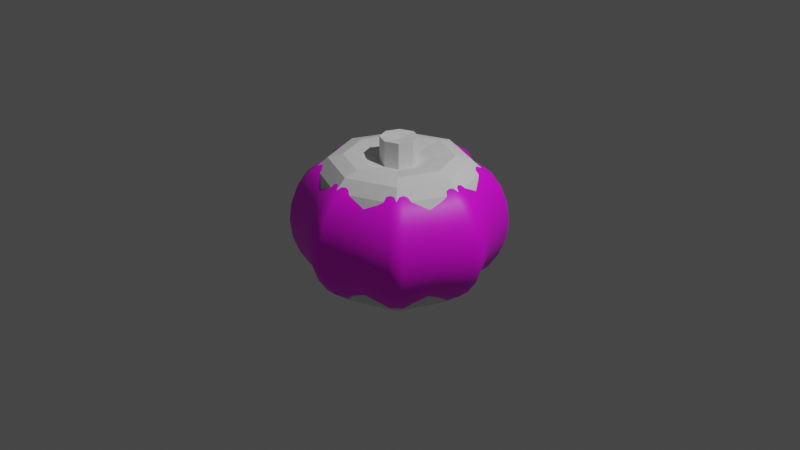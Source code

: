 # Source: Pumpkin.blend  (saved by Blender 3.5.10; exported with 4.5.12 LTS)
import bpy
from mathutils import Matrix  # noqa: F401  (used for matrix-valued properties, if any)

bpy.ops.wm.read_factory_settings(use_empty=True)
scene = bpy.context.scene
scene.name = 'Scene'

# ---- collections
col_collection = bpy.data.collections.new('Collection'); scene.collection.children.link(col_collection)

# ---- images (referenced by path relative to the original .blend; pixels are not part of the script)
import os
ASSET_DIR = os.environ.get("B2B_ASSET_DIR", "")  # directory of the original .blend (textures are referenced by path, not embedded)
HERE = os.path.dirname(os.path.abspath(__file__))  # packed textures are extracted next to this script under _unpacked/

def load_image(name, relpath, width, height, colorspace="sRGB"):
    """Load a texture the original file referenced (path relative to the .blend, or extracted next to this script)."""
    p = next((c for c in (os.path.join(HERE, relpath), os.path.join(ASSET_DIR, relpath)) if relpath and os.path.exists(c)), "")
    if p:
        img = bpy.data.images.load(p, check_existing=True)
        img.name = name
    else:  # same state as the original file: an image datablock whose file is absent (Cycles renders it pink)
        img = bpy.data.images.new(name, width, height)
        img.source = "FILE"
        img.filepath = "//" + (relpath or name)
    img.colorspace_settings.name = colorspace
    return img
img_tex = load_image('Tex', 'Tex.png', 1024, 1024, 'sRGB')

# ---- materials (node trees are filled in below, after node groups)
mat_material = bpy.data.materials.new('Material')
mat_material.alpha_threshold = 0.0
mat_material.use_transparent_shadow = False
mat_material.roughness = 0.5
mat_material.line_color = (0.0, 0.0, 0.0, 1.0)

# ---- material node trees
mat_material.use_nodes = True; mat_material.node_tree.nodes.clear()
_N = mat_material.node_tree.nodes; _L = mat_material.node_tree.links
n0 = _N.new('ShaderNodeOutputMaterial'); n0.name = 'Material Output'; n0.location = (300, 300)
n1 = _N.new('ShaderNodeBsdfPrincipled'); n1.name = 'Principled BSDF'; n1.location = (10, 300)
n1.distribution = 'GGX'
n1.subsurface_method = 'RANDOM_WALK_SKIN'
n1.inputs[3].default_value = 1.45
n1.inputs[27].default_value = (0.0, 0.0, 0.0, 1.0)
n1.inputs[28].default_value = 1.0
n2 = _N.new('ShaderNodeTexImage'); n2.name = '画像テクスチャ'; n2.location = (-280, 280)
n2.image = img_tex
_L.new(n1.outputs[0], n0.inputs[0])
_L.new(n2.outputs[0], n1.inputs[0])
n0.is_active_output = True

# ---- world
world_world = bpy.data.worlds.new('World'); scene.world = world_world
world_world.use_nodes = True; world_world.node_tree.nodes.clear()
_N = world_world.node_tree.nodes; _L = world_world.node_tree.links
n0 = _N.new('ShaderNodeOutputWorld'); n0.name = 'World Output'; n0.location = (300, 300)
n1 = _N.new('ShaderNodeBackground'); n1.name = 'Background'; n1.location = (10, 300)
n1.inputs[0].default_value = (0.05088, 0.05088, 0.05088, 1.0)
_L.new(n1.outputs[0], n0.inputs[0])
n0.is_active_output = True
world_world.color = (0.05088, 0.05088, 0.05088)
world_world.use_sun_shadow = False
world_world.sun_shadow_jitter_overblur = 0.0

# ---- cameras
cam_camera = bpy.data.cameras.new('Camera')
cam_camera.clip_end = 100.0
cam_camera.ortho_scale = 7.314

# ---- lights
light_light = bpy.data.lights.new('Light', 'POINT')
light_light.transmission_factor = 0.0
light_light.energy = 1000.0
light_light.shadow_soft_size = 0.1
light_light.shadow_maximum_resolution = 0.006
light_light.use_absolute_resolution = True

# ---- meshes
me_x = bpy.data.meshes.new('球')
me_x.from_pydata([(0.1379, 0.1379, 0.6268), (0.2706, 0.2706, 0.6785), (0.3928, 0.3928, 0.7047), (0.5, 0.5, 0.6676), (0.5879, 0.5879, 0.5535), (0.6533, 0.6533, 0.3827), (0.6935, 0.6935, 0.1951), (0.7071, 0.7071, 0.0), (0.6935, 0.6935, -0.1951), (0.6533, 0.6533, -0.3827), (0.5879, 0.5879, -0.5535), (0.5, 0.5, -0.6676), (0.3928, 0.3928, -0.7047), (0.2706, 0.2706, -0.6785), (0.1379, 0.1379, -0.6268), (0.1951, 0.0, 0.6268), (0.3827, 0.0, 0.6785), (0.5556, 0.0, 0.7047), (0.7071, 0.0, 0.6676), (0.8315, 0.0, 0.5535), (0.9239, 0.0, 0.3827), (0.9808, 0.0, 0.1951), (1.0, 0.0, 0.0), (0.9808, 0.0, -0.1951), (0.9239, 0.0, -0.3827), (0.8315, 0.0, -0.5535), (0.7071, 0.0, -0.6676), (0.5556, 0.0, -0.7047), (0.3827, 0.0, -0.6785), (0.1951, 0.0, -0.6268), (0.1379, -0.1379, 0.6268), (0.2706, -0.2706, 0.6785), (0.3928, -0.3928, 0.7047), (0.5, -0.5, 0.6676), (0.5879, -0.5879, 0.5535), (0.6533, -0.6533, 0.3827), (0.6935, -0.6935, 0.1951), (0.7071, -0.7071, 0.0), (0.6935, -0.6935, -0.1951), (0.6533, -0.6533, -0.3827), (0.5879, -0.5879, -0.5535), (0.5, -0.5, -0.6676), (0.3928, -0.3928, -0.7047), (0.2706, -0.2706, -0.6785), (0.1379, -0.1379, -0.6268), (0.0, -0.1951, 0.6268), (0.0, -0.3827, 0.6785), (0.0, -0.5556, 0.7047), (0.0, -0.7071, 0.6676), (0.0, -0.8315, 0.5535), (0.0, -0.9239, 0.3827), (0.0, -0.9808, 0.1951), (0.0, -1.0, 0.0), (0.0, -0.9808, -0.1951), (0.0, -0.9239, -0.3827), (0.0, -0.8315, -0.5535), (0.0, -0.7071, -0.6676), (0.0, -0.5556, -0.7047), (0.0, -0.3827, -0.6785), (0.0, -0.1951, -0.6268), (-0.1379, -0.1379, 0.6268), (-0.2706, -0.2706, 0.6785), (-0.3928, -0.3928, 0.7047), (-0.5, -0.5, 0.6676), (-0.5879, -0.5879, 0.5535), (-0.6533, -0.6533, 0.3827), (-0.6935, -0.6935, 0.1951), (-0.7071, -0.7071, 0.0), (-0.6935, -0.6935, -0.1951), (-0.6533, -0.6533, -0.3827), (-0.5879, -0.5879, -0.5535), (-0.5, -0.5, -0.6676), (-0.3928, -0.3928, -0.7047), (-0.2706, -0.2706, -0.6785), (-0.1379, -0.1379, -0.6268), (-0.1951, 0.0, 0.6268), (-0.3827, 0.0, 0.6785), (-0.5556, 0.0, 0.7047), (-0.7071, 0.0, 0.6676), (-0.8315, 0.0, 0.5535), (-0.9239, 0.0, 0.3827), (-0.9808, 0.0, 0.1951), (-1.0, 0.0, 0.0), (-0.9808, 0.0, -0.1951), (-0.9239, 0.0, -0.3827), (-0.8315, 0.0, -0.5535), (-0.7071, 0.0, -0.6676), (-0.5556, 0.0, -0.7047), (-0.3827, 0.0, -0.6785), (-0.1951, 0.0, -0.6268), (-0.1379, 0.1379, 0.6268), (-0.2706, 0.2706, 0.6785), (-0.3928, 0.3928, 0.7047), (-0.5, 0.5, 0.6676), (-0.5879, 0.5879, 0.5535), (-0.6533, 0.6533, 0.3827), (-0.6935, 0.6935, 0.1951), (-0.7071, 0.7071, 0.0), (-0.6935, 0.6935, -0.1951), (-0.6533, 0.6533, -0.3827), (-0.5879, 0.5879, -0.5535), (-0.5, 0.5, -0.6676), (-0.3928, 0.3928, -0.7047), (-0.2706, 0.2706, -0.6785), (-0.1379, 0.1379, -0.6268), (0.0, 0.0, -0.5989), (0.0, 0.1951, 0.6268), (0.0, 0.3827, 0.6785), (0.0, 0.5556, 0.7047), (0.0, 0.7071, 0.6676), (0.0, 0.8315, 0.5535), (0.0, 0.9239, 0.3827), (0.0, 0.9808, 0.1951), (0.0, 1.0, 0.0), (0.0, 0.9808, -0.1951), (0.0, 0.9239, -0.3827), (0.0, 0.8315, -0.5535), (0.0, 0.7071, -0.6676), (0.0, 0.5556, -0.7047), (0.0, 0.3827, -0.6785), (0.0, 0.1951, -0.6268), (0.1379, 0.1379, 0.8971), (0.1951, 0.0, 0.8971), (0.1379, -0.1379, 0.8971), (-1.274e-10, -0.1951, 0.8971), (-0.1379, -0.1379, 0.8971), (-0.1951, 0.0, 0.8971), (-0.1379, 0.1379, 0.8971), (-1.274e-10, 0.0, 0.8692), (-1.274e-10, 0.1951, 0.8971)], [], [(108, 107, 1, 2), (116, 115, 9, 10), (109, 108, 2, 3), (117, 116, 10, 11), (110, 109, 3, 4), (118, 117, 11, 12), (111, 110, 4, 5), (119, 118, 12, 13), (112, 111, 5, 6), (120, 119, 13, 14), (113, 112, 6, 7), (30, 15, 122, 123), (105, 120, 14), (114, 113, 7, 8), (107, 106, 0, 1), (115, 114, 8, 9), (8, 7, 22, 23), (1, 0, 15, 16), (9, 8, 23, 24), (2, 1, 16, 17), (10, 9, 24, 25), (3, 2, 17, 18), (11, 10, 25, 26), (4, 3, 18, 19), (12, 11, 26, 27), (5, 4, 19, 20), (13, 12, 27, 28), (6, 5, 20, 21), (14, 13, 28, 29), (7, 6, 21, 22), (45, 30, 123, 124), (105, 14, 29), (27, 26, 41, 42), (20, 19, 34, 35), (28, 27, 42, 43), (21, 20, 35, 36), (29, 28, 43, 44), (22, 21, 36, 37), (75, 60, 125, 126), (105, 29, 44), (23, 22, 37, 38), (16, 15, 30, 31), (24, 23, 38, 39), (17, 16, 31, 32), (25, 24, 39, 40), (18, 17, 32, 33), (26, 25, 40, 41), (19, 18, 33, 34), (39, 38, 53, 54), (32, 31, 46, 47), (40, 39, 54, 55), (33, 32, 47, 48), (41, 40, 55, 56), (34, 33, 48, 49), (42, 41, 56, 57), (35, 34, 49, 50), (43, 42, 57, 58), (36, 35, 50, 51), (44, 43, 58, 59), (37, 36, 51, 52), (90, 75, 126, 127), (105, 44, 59), (38, 37, 52, 53), (31, 30, 45, 46), (58, 57, 72, 73), (51, 50, 65, 66), (59, 58, 73, 74), (52, 51, 66, 67), (106, 90, 127, 129), (105, 59, 74), (53, 52, 67, 68), (46, 45, 60, 61), (54, 53, 68, 69), (47, 46, 61, 62), (55, 54, 69, 70), (48, 47, 62, 63), (56, 55, 70, 71), (49, 48, 63, 64), (57, 56, 71, 72), (50, 49, 64, 65), (62, 61, 76, 77), (70, 69, 84, 85), (63, 62, 77, 78), (71, 70, 85, 86), (64, 63, 78, 79), (72, 71, 86, 87), (65, 64, 79, 80), (73, 72, 87, 88), (66, 65, 80, 81), (74, 73, 88, 89), (67, 66, 81, 82), (15, 0, 121, 122), (105, 74, 89), (68, 67, 82, 83), (61, 60, 75, 76), (69, 68, 83, 84), (81, 80, 95, 96), (89, 88, 103, 104), (82, 81, 96, 97), (60, 45, 124, 125), (105, 89, 104), (83, 82, 97, 98), (76, 75, 90, 91), (84, 83, 98, 99), (77, 76, 91, 92), (85, 84, 99, 100), (78, 77, 92, 93), (86, 85, 100, 101), (79, 78, 93, 94), (87, 86, 101, 102), (80, 79, 94, 95), (88, 87, 102, 103), (100, 99, 115, 116), (93, 92, 108, 109), (101, 100, 116, 117), (94, 93, 109, 110), (102, 101, 117, 118), (95, 94, 110, 111), (103, 102, 118, 119), (96, 95, 111, 112), (104, 103, 119, 120), (97, 96, 112, 113), (0, 106, 129, 121), (105, 104, 120), (98, 97, 113, 114), (91, 90, 106, 107), (99, 98, 114, 115), (92, 91, 107, 108), (129, 128, 121), (121, 128, 122), (122, 128, 123), (123, 128, 124), (124, 128, 125), (125, 128, 126), (126, 128, 127), (127, 128, 129)])
_uv = me_x.uv_layers.new(name='UVマップ')
_uv.uv.foreach_set('vector', [0.75, 0.8125, 0.75, 0.875, 0.625, 0.875, 0.625, 0.8125, 0.75, 0.3125, 0.75, 0.375, 0.625, 0.375, 0.625, 0.3125, 0.75, 0.75, 0.75, 0.8125, 0.625, 0.8125, 0.625, 0.75, 0.75, 0.25, 0.75, 0.3125, 0.625, 0.3125, 0.625, 0.25, 0.75, 0.6875, 0.75, 0.75, 0.625, 0.75, 0.625, 0.6875, 0.75, 0.1875, 0.75, 0.25, 0.625, 0.25, 0.625, 0.1875, 0.75, 0.625, 0.75, 0.6875, 0.625, 0.6875, 0.625, 0.625, 0.75, 0.125, 0.75, 0.1875, 0.625, 0.1875, 0.625, 0.125, 0.75, 0.5625, 0.75, 0.625, 0.625, 0.625, 0.625, 0.5625, 0.75, 0.0625, 0.75, 0.125, 0.625, 0.125, 0.625, 0.0625, 0.75, 0.5, 0.75, 0.5625, 0.625, 0.5625, 0.625, 0.5, 0.375, 0.9375, 0.5, 0.9375, 0.5, 0.9375, 0.375, 0.9375, 0.6875, 0.0, 0.75, 0.0625, 0.625, 0.0625, 0.75, 0.4375, 0.75, 0.5, 0.625, 0.5, 0.625, 0.4375, 0.75, 0.875, 0.75, 0.9375, 0.625, 0.9375, 0.625, 0.875, 0.75, 0.375, 0.75, 0.4375, 0.625, 0.4375, 0.625, 0.375, 0.625, 0.4375, 0.625, 0.5, 0.5, 0.5, 0.5, 0.4375, 0.625, 0.875, 0.625, 0.9375, 0.5, 0.9375, 0.5, 0.875, 0.625, 0.375, 0.625, 0.4375, 0.5, 0.4375, 0.5, 0.375, 0.625, 0.8125, 0.625, 0.875, 0.5, 0.875, 0.5, 0.8125, 0.625, 0.3125, 0.625, 0.375, 0.5, 0.375, 0.5, 0.3125, 0.625, 0.75, 0.625, 0.8125, 0.5, 0.8125, 0.5, 0.75, 0.625, 0.25, 0.625, 0.3125, 0.5, 0.3125, 0.5, 0.25, 0.625, 0.6875, 0.625, 0.75, 0.5, 0.75, 0.5, 0.6875, 0.625, 0.1875, 0.625, 0.25, 0.5, 0.25, 0.5, 0.1875, 0.625, 0.625, 0.625, 0.6875, 0.5, 0.6875, 0.5, 0.625, 0.625, 0.125, 0.625, 0.1875, 0.5, 0.1875, 0.5, 0.125, 0.625, 0.5625, 0.625, 0.625, 0.5, 0.625, 0.5, 0.5625, 0.625, 0.0625, 0.625, 0.125, 0.5, 0.125, 0.5, 0.0625, 0.625, 0.5, 0.625, 0.5625, 0.5, 0.5625, 0.5, 0.5, 0.25, 0.9375, 0.375, 0.9375, 0.375, 0.9375, 0.25, 0.9375, 0.5625, 0.0, 0.625, 0.0625, 0.5, 0.0625, 0.5, 0.1875, 0.5, 0.25, 0.375, 0.25, 0.375, 0.1875, 0.5, 0.625, 0.5, 0.6875, 0.375, 0.6875, 0.375, 0.625, 0.5, 0.125, 0.5, 0.1875, 0.375, 0.1875, 0.375, 0.125, 0.5, 0.5625, 0.5, 0.625, 0.375, 0.625, 0.375, 0.5625, 0.5, 0.0625, 0.5, 0.125, 0.375, 0.125, 0.375, 0.0625, 0.5, 0.5, 0.5, 0.5625, 0.375, 0.5625, 0.375, 0.5, 0.0, 0.9375, 0.125, 0.9375, 0.125, 0.9375, 0.0, 0.9375, 0.4375, 0.0, 0.5, 0.0625, 0.375, 0.0625, 0.5, 0.4375, 0.5, 0.5, 0.375, 0.5, 0.375, 0.4375, 0.5, 0.875, 0.5, 0.9375, 0.375, 0.9375, 0.375, 0.875, 0.5, 0.375, 0.5, 0.4375, 0.375, 0.4375, 0.375, 0.375, 0.5, 0.8125, 0.5, 0.875, 0.375, 0.875, 0.375, 0.8125, 0.5, 0.3125, 0.5, 0.375, 0.375, 0.375, 0.375, 0.3125, 0.5, 0.75, 0.5, 0.8125, 0.375, 0.8125, 0.375, 0.75, 0.5, 0.25, 0.5, 0.3125, 0.375, 0.3125, 0.375, 0.25, 0.5, 0.6875, 0.5, 0.75, 0.375, 0.75, 0.375, 0.6875, 0.375, 0.375, 0.375, 0.4375, 0.25, 0.4375, 0.25, 0.375, 0.375, 0.8125, 0.375, 0.875, 0.25, 0.875, 0.25, 0.8125, 0.375, 0.3125, 0.375, 0.375, 0.25, 0.375, 0.25, 0.3125, 0.375, 0.75, 0.375, 0.8125, 0.25, 0.8125, 0.25, 0.75, 0.375, 0.25, 0.375, 0.3125, 0.25, 0.3125, 0.25, 0.25, 0.375, 0.6875, 0.375, 0.75, 0.25, 0.75, 0.25, 0.6875, 0.375, 0.1875, 0.375, 0.25, 0.25, 0.25, 0.25, 0.1875, 0.375, 0.625, 0.375, 0.6875, 0.25, 0.6875, 0.25, 0.625, 0.375, 0.125, 0.375, 0.1875, 0.25, 0.1875, 0.25, 0.125, 0.375, 0.5625, 0.375, 0.625, 0.25, 0.625, 0.25, 0.5625, 0.375, 0.0625, 0.375, 0.125, 0.25, 0.125, 0.25, 0.0625, 0.375, 0.5, 0.375, 0.5625, 0.25, 0.5625, 0.25, 0.5, 0.875, 0.9375, 1.0, 0.9375, 1.0, 0.9375, 0.875, 0.9375, 0.3125, 0.0, 0.375, 0.0625, 0.25, 0.0625, 0.375, 0.4375, 0.375, 0.5, 0.25, 0.5, 0.25, 0.4375, 0.375, 0.875, 0.375, 0.9375, 0.25, 0.9375, 0.25, 0.875, 0.25, 0.125, 0.25, 0.1875, 0.125, 0.1875, 0.125, 0.125, 0.25, 0.5625, 0.25, 0.625, 0.125, 0.625, 0.125, 0.5625, 0.25, 0.0625, 0.25, 0.125, 0.125, 0.125, 0.125, 0.0625, 0.25, 0.5, 0.25, 0.5625, 0.125, 0.5625, 0.125, 0.5, 0.75, 0.9375, 0.875, 0.9375, 0.875, 0.9375, 0.75, 0.9375, 0.1875, 0.0, 0.25, 0.0625, 0.125, 0.0625, 0.25, 0.4375, 0.25, 0.5, 0.125, 0.5, 0.125, 0.4375, 0.25, 0.875, 0.25, 0.9375, 0.125, 0.9375, 0.125, 0.875, 0.25, 0.375, 0.25, 0.4375, 0.125, 0.4375, 0.125, 0.375, 0.25, 0.8125, 0.25, 0.875, 0.125, 0.875, 0.125, 0.8125, 0.25, 0.3125, 0.25, 0.375, 0.125, 0.375, 0.125, 0.3125, 0.25, 0.75, 0.25, 0.8125, 0.125, 0.8125, 0.125, 0.75, 0.25, 0.25, 0.25, 0.3125, 0.125, 0.3125, 0.125, 0.25, 0.25, 0.6875, 0.25, 0.75, 0.125, 0.75, 0.125, 0.6875, 0.25, 0.1875, 0.25, 0.25, 0.125, 0.25, 0.125, 0.1875, 0.25, 0.625, 0.25, 0.6875, 0.125, 0.6875, 0.125, 0.625, 0.125, 0.8125, 0.125, 0.875, 0.0, 0.875, 0.0, 0.8125, 0.125, 0.3125, 0.125, 0.375, 0.0, 0.375, 0.0, 0.3125, 0.125, 0.75, 0.125, 0.8125, 0.0, 0.8125, 0.0, 0.75, 0.125, 0.25, 0.125, 0.3125, 0.0, 0.3125, 0.0, 0.25, 0.125, 0.6875, 0.125, 0.75, 0.0, 0.75, 0.0, 0.6875, 0.125, 0.1875, 0.125, 0.25, 0.0, 0.25, 0.0, 0.1875, 0.125, 0.625, 0.125, 0.6875, 0.0, 0.6875, 0.0, 0.625, 0.125, 0.125, 0.125, 0.1875, 0.0, 0.1875, 0.0, 0.125, 0.125, 0.5625, 0.125, 0.625, 0.0, 0.625, 0.0, 0.5625, 0.125, 0.0625, 0.125, 0.125, 0.0, 0.125, 0.0, 0.0625, 0.125, 0.5, 0.125, 0.5625, 0.0, 0.5625, 0.0, 0.5, 0.5, 0.9375, 0.625, 0.9375, 0.625, 0.9375, 0.5, 0.9375, 0.0625, 0.0, 0.125, 0.0625, 0.0, 0.0625, 0.125, 0.4375, 0.125, 0.5, 0.0, 0.5, 0.0, 0.4375, 0.125, 0.875, 0.125, 0.9375, 0.0, 0.9375, 0.0, 0.875, 0.125, 0.375, 0.125, 0.4375, 0.0, 0.4375, 0.0, 0.375, 1.0, 0.5625, 1.0, 0.625, 0.875, 0.625, 0.875, 0.5625, 1.0, 0.0625, 1.0, 0.125, 0.875, 0.125, 0.875, 0.0625, 1.0, 0.5, 1.0, 0.5625, 0.875, 0.5625, 0.875, 0.5, 0.125, 0.9375, 0.25, 0.9375, 0.25, 0.9375, 0.125, 0.9375, 0.9375, 0.0, 1.0, 0.0625, 0.875, 0.0625, 1.0, 0.4375, 1.0, 0.5, 0.875, 0.5, 0.875, 0.4375, 1.0, 0.875, 1.0, 0.9375, 0.875, 0.9375, 0.875, 0.875, 1.0, 0.375, 1.0, 0.4375, 0.875, 0.4375, 0.875, 0.375, 1.0, 0.8125, 1.0, 0.875, 0.875, 0.875, 0.875, 0.8125, 1.0, 0.3125, 1.0, 0.375, 0.875, 0.375, 0.875, 0.3125, 1.0, 0.75, 1.0, 0.8125, 0.875, 0.8125, 0.875, 0.75, 1.0, 0.25, 1.0, 0.3125, 0.875, 0.3125, 0.875, 0.25, 1.0, 0.6875, 1.0, 0.75, 0.875, 0.75, 0.875, 0.6875, 1.0, 0.1875, 1.0, 0.25, 0.875, 0.25, 0.875, 0.1875, 1.0, 0.625, 1.0, 0.6875, 0.875, 0.6875, 0.875, 0.625, 1.0, 0.125, 1.0, 0.1875, 0.875, 0.1875, 0.875, 0.125, 0.875, 0.3125, 0.875, 0.375, 0.75, 0.375, 0.75, 0.3125, 0.875, 0.75, 0.875, 0.8125, 0.75, 0.8125, 0.75, 0.75, 0.875, 0.25, 0.875, 0.3125, 0.75, 0.3125, 0.75, 0.25, 0.875, 0.6875, 0.875, 0.75, 0.75, 0.75, 0.75, 0.6875, 0.875, 0.1875, 0.875, 0.25, 0.75, 0.25, 0.75, 0.1875, 0.875, 0.625, 0.875, 0.6875, 0.75, 0.6875, 0.75, 0.625, 0.875, 0.125, 0.875, 0.1875, 0.75, 0.1875, 0.75, 0.125, 0.875, 0.5625, 0.875, 0.625, 0.75, 0.625, 0.75, 0.5625, 0.875, 0.0625, 0.875, 0.125, 0.75, 0.125, 0.75, 0.0625, 0.875, 0.5, 0.875, 0.5625, 0.75, 0.5625, 0.75, 0.5, 0.625, 0.9375, 0.75, 0.9375, 0.75, 0.9375, 0.625, 0.9375, 0.8125, 0.0, 0.875, 0.0625, 0.75, 0.0625, 0.875, 0.4375, 0.875, 0.5, 0.75, 0.5, 0.75, 0.4375, 0.875, 0.875, 0.875, 0.9375, 0.75, 0.9375, 0.75, 0.875, 0.875, 0.375, 0.875, 0.4375, 0.75, 0.4375, 0.75, 0.375, 0.875, 0.8125, 0.875, 0.875, 0.75, 0.875, 0.75, 0.8125, 0.75, 0.9375, 0.6875, 1.0, 0.625, 0.9375, 0.625, 0.9375, 0.5625, 1.0, 0.5, 0.9375, 0.5, 0.9375, 0.4375, 1.0, 0.375, 0.9375, 0.375, 0.9375, 0.3125, 1.0, 0.25, 0.9375, 0.25, 0.9375, 0.1875, 1.0, 0.125, 0.9375, 0.125, 0.9375, 0.0625, 1.0, 0.0, 0.9375, 1.0, 0.9375, 0.9375, 1.0, 0.875, 0.9375, 0.875, 0.9375, 0.8125, 1.0, 0.75, 0.9375])
me_x.update()
me_001 = bpy.data.meshes.new('球.001')
me_001.from_pydata([(2.478e-08, 0.09355, 0.5816), (0.0, 0.1951, -0.5351), (0.0358, 0.08643, 0.5816), (0.1464, 0.3536, 0.5653), (0.2126, 0.5133, 0.5764), (0.2706, 0.6533, 0.5412), (0.3182, 0.7682, 0.4493), (0.3536, 0.8536, 0.313), (0.3753, 0.9061, 0.1596), (0.3827, 0.9239, 8.954e-11), (0.3753, 0.9061, -0.1596), (0.3536, 0.8536, -0.313), (0.3182, 0.7682, -0.4493), (0.2706, 0.6533, -0.5412), (0.2126, 0.5133, -0.5764), (0.1464, 0.3536, -0.5653), (0.07466, 0.1802, -0.5351), (0.06615, 0.06615, 0.5816), (0.1379, 0.1379, -0.5351), (0.08643, 0.0358, 0.5816), (0.3536, 0.1464, 0.5653), (0.5133, 0.2126, 0.5764), (0.6533, 0.2706, 0.5412), (0.7682, 0.3182, 0.4493), (0.8536, 0.3536, 0.313), (0.9061, 0.3753, 0.1596), (0.9239, 0.3827, 8.954e-11), (0.9061, 0.3753, -0.1596), (0.8536, 0.3536, -0.313), (0.7682, 0.3182, -0.4493), (0.6533, 0.2706, -0.5412), (0.5133, 0.2126, -0.5764), (0.3536, 0.1464, -0.5653), (0.1802, 0.07466, -0.5351), (0.09355, -1.963e-08, 0.5816), (0.1951, -5.215e-08, -0.5351), (0.08643, -0.0358, 0.5816), (0.3536, -0.1464, 0.5653), (0.5133, -0.2126, 0.5764), (0.6533, -0.2706, 0.5412), (0.7682, -0.3182, 0.4493), (0.8536, -0.3536, 0.313), (0.9061, -0.3753, 0.1596), (0.9239, -0.3827, 8.954e-11), (0.9061, -0.3753, -0.1596), (0.8536, -0.3536, -0.313), (0.7682, -0.3182, -0.4493), (0.6533, -0.2706, -0.5412), (0.5133, -0.2126, -0.5764), (0.3536, -0.1464, -0.5653), (0.1802, -0.07466, -0.5351), (0.06615, -0.06615, 0.5816), (0.1379, -0.1379, -0.5351), (0.0358, -0.08643, 0.5816), (0.1464, -0.3536, 0.5653), (0.2126, -0.5133, 0.5764), (0.2706, -0.6533, 0.5412), (0.3182, -0.7682, 0.4493), (0.3536, -0.8536, 0.313), (0.3753, -0.9061, 0.1596), (0.3827, -0.9239, 8.954e-11), (0.3753, -0.9061, -0.1596), (0.3536, -0.8536, -0.313), (0.3182, -0.7682, -0.4493), (0.2706, -0.6533, -0.5412), (0.2126, -0.5133, -0.5764), (0.1464, -0.3536, -0.5653), (0.07466, -0.1802, -0.5351), (-2.447e-08, -0.09355, 0.5816), (-6.706e-08, -0.1951, -0.5351), (-0.0358, -0.08643, 0.5816), (-0.1464, -0.3536, 0.5653), (-0.2126, -0.5133, 0.5764), (-0.2706, -0.6533, 0.5412), (-0.3182, -0.7682, 0.4493), (-0.3536, -0.8536, 0.313), (-0.3753, -0.9061, 0.1596), (-0.3827, -0.9239, 8.954e-11), (-0.3753, -0.9061, -0.1596), (-0.3536, -0.8536, -0.313), (-0.3182, -0.7682, -0.4493), (-0.2706, -0.6533, -0.5412), (-0.2126, -0.5133, -0.5764), (-0.1464, -0.3536, -0.5653), (-0.07466, -0.1802, -0.5351), (0.0, 0.0, -0.5183), (-0.06615, -0.06615, 0.5816), (-0.1379, -0.1379, -0.5351), (-0.08643, -0.0358, 0.5816), (-0.3536, -0.1464, 0.5653), (-0.5133, -0.2126, 0.5764), (-0.6533, -0.2706, 0.5412), (-0.7682, -0.3182, 0.4493), (-0.8536, -0.3536, 0.313), (-0.9061, -0.3753, 0.1596), (-0.9239, -0.3827, 8.954e-11), (-0.9061, -0.3753, -0.1596), (-0.8536, -0.3536, -0.313), (-0.7682, -0.3182, -0.4493), (-0.6533, -0.2706, -0.5412), (-0.5133, -0.2126, -0.5764), (-0.3536, -0.1464, -0.5653), (-0.1802, -0.07466, -0.5351), (-0.1951, 8.196e-08, 0.5351), (-0.1951, 8.196e-08, -0.5351), (-0.08643, 0.0358, 0.5816), (-0.3536, 0.1464, 0.5653), (-0.5133, 0.2126, 0.5764), (-0.6533, 0.2706, 0.5412), (-0.7682, 0.3182, 0.4493), (-0.8536, 0.3536, 0.313), (-0.9061, 0.3753, 0.1596), (-0.9239, 0.3827, 8.954e-11), (-0.9061, 0.3753, -0.1596), (-0.8536, 0.3536, -0.313), (-0.7682, 0.3182, -0.4493), (-0.6533, 0.2706, -0.5412), (-0.5133, 0.2126, -0.5764), (-0.3536, 0.1464, -0.5653), (-0.1802, 0.07466, -0.5351), (-0.06615, 0.06615, 0.5816), (-0.1379, 0.1379, -0.5351), (-0.0358, 0.08643, 0.5816), (-0.1464, 0.3536, 0.5653), (-0.2126, 0.5133, 0.5764), (-0.2706, 0.6533, 0.5412), (-0.3182, 0.7682, 0.4493), (-0.3536, 0.8536, 0.313), (-0.3753, 0.9061, 0.1596), (-0.3827, 0.9239, 8.954e-11), (-0.3753, 0.9061, -0.1596), (-0.3536, 0.8536, -0.313), (-0.3182, 0.7682, -0.4493), (-0.2706, 0.6533, -0.5412), (-0.2126, 0.5133, -0.5764), (-0.1464, 0.3536, -0.5653), (-0.07466, 0.1802, -0.5351), (0.07466, 0.1802, 0.5351), (0.0, 0.1951, 0.5351), (0.1379, 0.1379, 0.5351), (0.1802, 0.07466, 0.5351), (0.1951, -5.215e-08, 0.5351), (0.1802, -0.07466, 0.5351), (0.1379, -0.1379, 0.5351), (0.07466, -0.1802, 0.5351), (-6.706e-08, -0.1951, 0.5351), (-0.07466, -0.1802, 0.5351), (-0.1379, -0.1379, 0.5351), (-0.1802, -0.07466, 0.5351), (-0.09355, 4.634e-08, 0.5816), (-0.1802, 0.07466, 0.5351), (-0.1379, 0.1379, 0.5351), (-0.07466, 0.1802, 0.5351), (-6.627e-08, 4.415e-08, 0.815), (-0.1356, 1.113e-07, 0.8262), (-3.034e-08, 0.1356, 0.8262), (0.05191, 0.1253, 0.8262), (0.09592, 0.09592, 0.8262), (0.1253, 0.05191, 0.8262), (0.1356, 1.568e-08, 0.8262), (0.1253, -0.05191, 0.8262), (0.09592, -0.09592, 0.8262), (0.05191, -0.1253, 0.8262), (-1.018e-07, -0.1356, 0.8262), (-0.05191, -0.1253, 0.8262), (-0.09592, -0.09592, 0.8262), (-0.1253, -0.05191, 0.8262), (-0.1253, 0.05191, 0.8262), (-0.09592, 0.09592, 0.8262), (-0.05191, 0.1253, 0.8262), (0.05847, 0.4036, 0.6134), (-0.05847, 0.4036, 0.6134), (-3.521e-09, 0.3712, 0.6154), (0.06348, 0.7712, 0.5999), (-0.06348, 0.7712, 0.5999), (-0.06528, 1.018, 0.3492), (0.06528, 1.018, 0.3492), (0.06559, 1.082, 0.1783), (-0.06559, 1.082, 0.1783), (0.06559, 1.082, -0.1783), (-0.06559, 1.082, -0.1783), (0.06463, 0.9125, -0.5), (-0.06463, 0.9125, -0.5), (-0.06175, 0.5991, -0.6343), (0.06175, 0.5991, -0.6343), (-0.05847, 0.4036, -0.6134), (0.05847, 0.4036, -0.6134), (-3.521e-09, 0.3712, -0.6154), (0.3268, 0.2441, 0.6134), (0.2441, 0.3268, 0.6134), (0.2625, 0.2625, 0.6154), (0.4673, 0.38, 0.6343), (0.38, 0.4673, 0.6343), (0.5902, 0.5004, 0.5999), (0.5004, 0.5902, 0.5999), (0.6909, 0.5995, 0.5), (0.5995, 0.6909, 0.5), (0.7657, 0.6734, 0.3492), (0.6734, 0.7657, 0.3492), (0.8118, 0.719, 0.1783), (0.719, 0.8118, 0.1783), (0.8273, 0.7344, -1.48e-10), (0.7344, 0.8273, -1.48e-10), (0.8118, 0.719, -0.1783), (0.719, 0.8118, -0.1783), (0.7657, 0.6734, -0.3492), (0.6734, 0.7657, -0.3492), (0.6909, 0.5995, -0.5), (0.5995, 0.6909, -0.5), (0.5902, 0.5004, -0.5999), (0.5004, 0.5902, -0.5999), (0.4673, 0.38, -0.6343), (0.38, 0.4673, -0.6343), (0.2441, 0.3268, -0.6134), (0.3268, 0.2441, -0.6134), (0.2625, 0.2625, -0.6154), (0.4036, -0.05847, 0.6134), (0.4036, 0.05847, 0.6134), (0.3712, -5.324e-08, 0.6154), (0.5991, -0.06175, 0.6343), (0.5991, 0.06175, 0.6343), (0.7712, -0.06348, 0.5999), (0.7712, 0.06348, 0.5999), (0.9125, -0.06463, 0.5), (0.9125, 0.06463, 0.5), (1.018, -0.06528, 0.3492), (1.018, 0.06528, 0.3492), (1.082, -0.06559, 0.1783), (1.082, 0.06559, 0.1783), (1.104, -0.06568, -1.48e-10), (1.104, 0.06568, -1.48e-10), (1.082, -0.06559, -0.1783), (1.082, 0.06559, -0.1783), (1.018, -0.06528, -0.3492), (1.018, 0.06528, -0.3492), (0.9125, -0.06463, -0.5), (0.9125, 0.06463, -0.5), (0.7712, -0.06348, -0.5999), (0.7712, 0.06348, -0.5999), (0.5991, -0.06175, -0.6343), (0.5991, 0.06175, -0.6343), (0.4036, 0.05847, -0.6134), (0.4036, -0.05847, -0.6134), (0.3712, -5.324e-08, -0.6154), (0.2441, -0.3268, 0.6134), (0.3268, -0.2441, 0.6134), (0.2625, -0.2625, 0.6154), (0.38, -0.4673, 0.6343), (0.4673, -0.38, 0.6343), (0.5004, -0.5902, 0.5999), (0.5902, -0.5004, 0.5999), (0.5995, -0.6909, 0.5), (0.6909, -0.5995, 0.5), (0.6734, -0.7657, 0.3492), (0.7657, -0.6734, 0.3492), (0.719, -0.8118, 0.1783), (0.8118, -0.719, 0.1783), (0.7344, -0.8273, -1.48e-10), (0.8273, -0.7344, -1.48e-10), (0.719, -0.8118, -0.1783), (0.8118, -0.719, -0.1783), (0.6734, -0.7657, -0.3492), (0.7657, -0.6734, -0.3492), (0.5995, -0.6909, -0.5), (0.6909, -0.5995, -0.5), (0.5004, -0.5902, -0.5999), (0.5902, -0.5004, -0.5999), (0.38, -0.4673, -0.6343), (0.4673, -0.38, -0.6343), (0.3268, -0.2441, -0.6134), (0.2441, -0.3268, -0.6134), (0.2625, -0.2625, -0.6154), (-0.05847, -0.4036, 0.6134), (0.05847, -0.4036, 0.6134), (-1.209e-07, -0.3712, 0.6154), (-0.06175, -0.5991, 0.6343), (0.06175, -0.5991, 0.6343), (-0.06348, -0.7712, 0.5999), (0.06348, -0.7712, 0.5999), (-0.06463, -0.9125, 0.5), (0.06463, -0.9125, 0.5), (-0.06528, -1.018, 0.3492), (0.06528, -1.018, 0.3492), (-0.06559, -1.082, 0.1783), (0.06559, -1.082, 0.1783), (-0.06568, -1.104, -1.48e-10), (0.06568, -1.104, -1.48e-10), (-0.06559, -1.082, -0.1783), (0.06559, -1.082, -0.1783), (-0.06528, -1.018, -0.3492), (0.06528, -1.018, -0.3492), (-0.06463, -0.9125, -0.5), (0.06463, -0.9125, -0.5), (-0.06348, -0.7712, -0.5999), (0.06348, -0.7712, -0.5999), (-0.06175, -0.5991, -0.6343), (0.06175, -0.5991, -0.6343), (0.05847, -0.4036, -0.6134), (-0.05847, -0.4036, -0.6134), (-1.209e-07, -0.3712, -0.6154), (-0.3268, -0.2441, 0.6134), (-0.2441, -0.3268, 0.6134), (-0.2625, -0.2625, 0.6154), (-0.4673, -0.38, 0.6343), (-0.38, -0.4673, 0.6343), (-0.5902, -0.5004, 0.5999), (-0.5004, -0.5902, 0.5999), (-0.6909, -0.5995, 0.5), (-0.5995, -0.6909, 0.5), (-0.7657, -0.6734, 0.3492), (-0.6734, -0.7657, 0.3492), (-0.8118, -0.719, 0.1783), (-0.719, -0.8118, 0.1783), (-0.8273, -0.7344, -1.48e-10), (-0.7344, -0.8273, -1.48e-10), (-0.8118, -0.719, -0.1783), (-0.719, -0.8118, -0.1783), (-0.7657, -0.6734, -0.3492), (-0.6734, -0.7657, -0.3492), (-0.6909, -0.5995, -0.5), (-0.5995, -0.6909, -0.5), (-0.5902, -0.5004, -0.5999), (-0.5004, -0.5902, -0.5999), (-0.4673, -0.38, -0.6343), (-0.38, -0.4673, -0.6343), (-0.2441, -0.3268, -0.6134), (-0.3268, -0.2441, -0.6134), (-0.2625, -0.2625, -0.6154), (-0.4036, 0.05847, 0.6134), (-0.4036, -0.05847, 0.6134), (-0.3712, 1.69e-07, 0.6154), (-0.5991, 0.06175, 0.6343), (-0.5991, -0.06175, 0.6343), (-0.7712, 0.06348, 0.5999), (-0.7712, -0.06347, 0.5999), (-0.9125, 0.06463, 0.5), (-0.9125, -0.06463, 0.5), (-1.018, 0.06528, 0.3492), (-1.018, -0.06528, 0.3492), (-1.082, 0.06559, 0.1783), (-1.082, -0.06559, 0.1783), (-1.104, 0.06568, -1.48e-10), (-1.104, -0.06568, -1.48e-10), (-1.082, 0.06559, -0.1783), (-1.082, -0.06559, -0.1783), (-1.018, 0.06528, -0.3492), (-1.018, -0.06528, -0.3492), (-0.9125, 0.06463, -0.5), (-0.9125, -0.06463, -0.5), (-0.7712, 0.06348, -0.5999), (-0.7712, -0.06347, -0.5999), (-0.5991, 0.06175, -0.6343), (-0.5991, -0.06175, -0.6343), (-0.4036, -0.05847, -0.6134), (-0.4036, 0.05847, -0.6134), (-0.3712, 1.69e-07, -0.6154), (-0.2441, 0.3268, 0.6134), (-0.3268, 0.2441, 0.6134), (-0.2625, 0.2625, 0.6154), (-0.38, 0.4673, 0.6343), (-0.4673, 0.38, 0.6343), (-0.5004, 0.5902, 0.5999), (-0.5902, 0.5004, 0.5999), (-0.5995, 0.6909, 0.5), (-0.6909, 0.5995, 0.5), (-0.6734, 0.7657, 0.3492), (-0.7657, 0.6734, 0.3492), (-0.719, 0.8118, 0.1783), (-0.8118, 0.719, 0.1783), (-0.7344, 0.8273, -1.48e-10), (-0.8273, 0.7344, -1.48e-10), (-0.719, 0.8118, -0.1783), (-0.8118, 0.719, -0.1783), (-0.6734, 0.7657, -0.3492), (-0.7657, 0.6734, -0.3492), (-0.5995, 0.6909, -0.5), (-0.6909, 0.5995, -0.5), (-0.5004, 0.5902, -0.5999), (-0.5902, 0.5004, -0.5999), (-0.38, 0.4673, -0.6343), (-0.4673, 0.38, -0.6343), (-0.3268, 0.2441, -0.6134), (-0.2441, 0.3268, -0.6134), (-0.2625, 0.2625, -0.6154), (0.06175, 0.5991, 0.6343), (-0.06175, 0.5991, 0.6343), (0.06463, 0.9125, 0.5), (-0.06463, 0.9125, 0.5), (0.06568, 1.104, -1.48e-10), (-0.06568, 1.104, -1.48e-10), (0.06528, 1.018, -0.3492), (-0.06528, 1.018, -0.3492), (0.06348, 0.7712, -0.5999), (-0.06347, 0.7712, -0.5999)], [], [(392, 181, 12, 13), (124, 123, 171, 385), (133, 132, 182, 393), (126, 125, 174, 387), (181, 390, 11, 12), (173, 384, 4, 5), (134, 133, 393, 183), (127, 126, 387, 175), (184, 392, 13, 14), (176, 386, 6, 7), (188, 190, 139, 140, 20), (129, 128, 178, 389), (86, 70, 164, 165), (85, 1, 16), (131, 130, 180, 391), (384, 170, 3, 4), (17, 2, 156, 157), (85, 16, 18), (205, 203, 27, 28), (191, 188, 20, 21), (207, 205, 28, 29), (3, 137, 139, 190, 189), (209, 207, 29, 30), (195, 193, 22, 23), (211, 209, 30, 31), (197, 195, 23, 24), (214, 211, 31, 32), (199, 197, 24, 25), (18, 215, 214, 32, 33), (201, 199, 25, 26), (216, 218, 141, 142, 37), (203, 201, 26, 27), (6, 5, 194, 196), (14, 13, 210, 212), (7, 6, 196, 198), (15, 14, 212, 213), (8, 7, 198, 200), (16, 15, 213, 215, 18), (9, 8, 200, 202), (70, 68, 163, 164), (85, 18, 33), (10, 9, 202, 204), (4, 3, 189, 192), (11, 10, 204, 206), (193, 191, 21, 22), (12, 11, 206, 208), (5, 4, 192, 194), (13, 12, 208, 210), (233, 231, 44, 45), (219, 216, 37, 38), (235, 233, 45, 46), (20, 140, 141, 218, 217), (237, 235, 46, 47), (223, 221, 39, 40), (239, 237, 47, 48), (225, 223, 40, 41), (242, 239, 48, 49), (227, 225, 41, 42), (35, 243, 242, 49, 50), (229, 227, 42, 43), (244, 246, 143, 144, 54), (231, 229, 43, 44), (0, 122, 169, 155), (85, 33, 35), (31, 30, 238, 240), (24, 23, 224, 226), (32, 31, 240, 241), (25, 24, 226, 228), (33, 32, 241, 243, 35), (26, 25, 228, 230), (2, 0, 155, 156), (85, 35, 50), (27, 26, 230, 232), (21, 20, 217, 220), (28, 27, 232, 234), (221, 219, 38, 39), (29, 28, 234, 236), (22, 21, 220, 222), (30, 29, 236, 238), (23, 22, 222, 224), (263, 261, 62, 63), (37, 142, 143, 246, 245), (265, 263, 63, 64), (251, 249, 56, 57), (267, 265, 64, 65), (253, 251, 57, 58), (270, 267, 65, 66), (255, 253, 58, 59), (52, 271, 270, 66, 67), (257, 255, 59, 60), (272, 274, 145, 146, 71), (259, 257, 60, 61), (68, 53, 162, 163), (85, 50, 52), (261, 259, 61, 62), (247, 244, 54, 55), (49, 48, 268, 269), (42, 41, 254, 256), (50, 49, 269, 271, 52), (43, 42, 256, 258), (122, 120, 168, 169), (85, 52, 67), (44, 43, 258, 260), (38, 37, 245, 248), (45, 44, 260, 262), (249, 247, 55, 56), (46, 45, 262, 264), (39, 38, 248, 250), (47, 46, 264, 266), (40, 39, 250, 252), (48, 47, 266, 268), (41, 40, 252, 254), (54, 144, 145, 274, 273), (293, 291, 80, 81), (279, 277, 73, 74), (295, 293, 81, 82), (281, 279, 74, 75), (298, 295, 82, 83), (283, 281, 75, 76), (69, 299, 298, 83, 84), (285, 283, 76, 77), (300, 302, 147, 148, 89), (287, 285, 77, 78), (53, 51, 161, 162), (85, 67, 69), (289, 287, 78, 79), (275, 272, 71, 72), (291, 289, 79, 80), (59, 58, 282, 284), (67, 66, 297, 299, 69), (60, 59, 284, 286), (120, 105, 167, 168), (85, 69, 84), (61, 60, 286, 288), (55, 54, 273, 276), (62, 61, 288, 290), (277, 275, 72, 73), (63, 62, 290, 292), (56, 55, 276, 278), (64, 63, 292, 294), (57, 56, 278, 280), (65, 64, 294, 296), (58, 57, 280, 282), (66, 65, 296, 297), (321, 319, 98, 99), (307, 305, 91, 92), (323, 321, 99, 100), (309, 307, 92, 93), (326, 323, 100, 101), (311, 309, 93, 94), (87, 327, 326, 101, 102), (313, 311, 94, 95), (328, 330, 103, 150, 106), (315, 313, 95, 96), (51, 36, 160, 161), (85, 84, 87), (317, 315, 96, 97), (303, 300, 89, 90), (319, 317, 97, 98), (71, 146, 147, 302, 301), (84, 83, 325, 327, 87), (77, 76, 312, 314), (105, 149, 154, 167), (85, 87, 102), (78, 77, 314, 316), (72, 71, 301, 304), (79, 78, 316, 318), (305, 303, 90, 91), (80, 79, 318, 320), (73, 72, 304, 306), (81, 80, 320, 322), (74, 73, 306, 308), (82, 81, 322, 324), (75, 74, 308, 310), (83, 82, 324, 325), (76, 75, 310, 312), (335, 333, 108, 109), (351, 349, 116, 117), (337, 335, 109, 110), (354, 351, 117, 118), (339, 337, 110, 111), (104, 355, 354, 118, 119), (341, 339, 111, 112), (356, 358, 151, 152, 123), (343, 341, 112, 113), (36, 34, 159, 160), (85, 102, 104), (345, 343, 113, 114), (331, 328, 106, 107), (347, 345, 114, 115), (89, 148, 103, 330, 329), (349, 347, 115, 116), (95, 94, 340, 342), (149, 88, 166, 154), (85, 104, 119), (96, 95, 342, 344), (90, 89, 329, 332), (97, 96, 344, 346), (333, 331, 107, 108), (98, 97, 346, 348), (91, 90, 332, 334), (99, 98, 348, 350), (92, 91, 334, 336), (100, 99, 350, 352), (93, 92, 336, 338), (101, 100, 352, 353), (94, 93, 338, 340), (102, 101, 353, 355, 104), (379, 377, 133, 134), (365, 363, 126, 127), (382, 379, 134, 135), (367, 365, 127, 128), (121, 383, 382, 135, 136), (369, 367, 128, 129), (371, 369, 129, 130), (34, 19, 158, 159), (85, 119, 121), (373, 371, 130, 131), (359, 356, 123, 124), (375, 373, 131, 132), (106, 150, 151, 358, 357), (377, 375, 132, 133), (363, 361, 125, 126), (85, 121, 136), (113, 112, 370, 372), (107, 106, 357, 360), (114, 113, 372, 374), (361, 359, 124, 125), (115, 114, 374, 376), (108, 107, 360, 362), (116, 115, 376, 378), (109, 108, 362, 364), (117, 116, 378, 380), (110, 109, 364, 366), (118, 117, 380, 381), (111, 110, 366, 368), (119, 118, 381, 383, 121), (112, 111, 368, 370), (88, 86, 165, 166), (136, 135, 185, 187, 1), (388, 177, 8, 9), (186, 184, 14, 15), (177, 176, 7, 8), (1, 187, 186, 15, 16), (179, 388, 9, 10), (19, 17, 157, 158), (85, 136, 1), (390, 179, 10, 11), (170, 172, 138, 137, 3), (130, 129, 389, 180), (386, 173, 5, 6), (135, 134, 183, 185), (128, 127, 175, 178), (132, 131, 391, 182), (125, 124, 385, 174), (0, 2, 137, 138), (2, 17, 139, 137), (17, 19, 140, 139), (19, 34, 141, 140), (34, 36, 142, 141), (36, 51, 143, 142), (51, 53, 144, 143), (53, 68, 145, 144), (68, 70, 146, 145), (70, 86, 147, 146), (86, 88, 148, 147), (88, 149, 103, 148), (149, 105, 150, 103), (105, 120, 151, 150), (120, 122, 152, 151), (122, 0, 138, 152), (155, 153, 156), (156, 153, 157), (157, 153, 158), (158, 153, 159), (159, 153, 160), (160, 153, 161), (161, 153, 162), (162, 153, 163), (163, 153, 164), (164, 153, 165), (165, 153, 166), (166, 153, 154), (154, 153, 167), (167, 153, 168), (168, 153, 169), (169, 153, 155), (170, 171, 172), (185, 186, 187), (188, 189, 190), (213, 214, 215), (216, 217, 218), (241, 242, 243), (244, 245, 246), (269, 270, 271), (272, 273, 274), (297, 298, 299), (300, 301, 302), (325, 326, 327), (328, 329, 330), (353, 354, 355), (356, 357, 358), (381, 382, 383), (176, 177, 178, 175), (184, 186, 185, 183), (188, 191, 192, 189), (191, 193, 194, 192), (193, 195, 196, 194), (195, 197, 198, 196), (197, 199, 200, 198), (199, 201, 202, 200), (201, 203, 204, 202), (203, 205, 206, 204), (205, 207, 208, 206), (207, 209, 210, 208), (209, 211, 212, 210), (211, 214, 213, 212), (216, 219, 220, 217), (219, 221, 222, 220), (221, 223, 224, 222), (223, 225, 226, 224), (225, 227, 228, 226), (227, 229, 230, 228), (229, 231, 232, 230), (231, 233, 234, 232), (233, 235, 236, 234), (235, 237, 238, 236), (237, 239, 240, 238), (239, 242, 241, 240), (244, 247, 248, 245), (247, 249, 250, 248), (249, 251, 252, 250), (251, 253, 254, 252), (253, 255, 256, 254), (255, 257, 258, 256), (257, 259, 260, 258), (259, 261, 262, 260), (261, 263, 264, 262), (263, 265, 266, 264), (265, 267, 268, 266), (267, 270, 269, 268), (272, 275, 276, 273), (275, 277, 278, 276), (277, 279, 280, 278), (279, 281, 282, 280), (281, 283, 284, 282), (283, 285, 286, 284), (285, 287, 288, 286), (287, 289, 290, 288), (289, 291, 292, 290), (291, 293, 294, 292), (293, 295, 296, 294), (295, 298, 297, 296), (300, 303, 304, 301), (303, 305, 306, 304), (305, 307, 308, 306), (307, 309, 310, 308), (309, 311, 312, 310), (311, 313, 314, 312), (313, 315, 316, 314), (315, 317, 318, 316), (317, 319, 320, 318), (319, 321, 322, 320), (321, 323, 324, 322), (323, 326, 325, 324), (328, 331, 332, 329), (331, 333, 334, 332), (333, 335, 336, 334), (335, 337, 338, 336), (337, 339, 340, 338), (339, 341, 342, 340), (341, 343, 344, 342), (343, 345, 346, 344), (345, 347, 348, 346), (347, 349, 350, 348), (349, 351, 352, 350), (351, 354, 353, 352), (356, 359, 360, 357), (359, 361, 362, 360), (361, 363, 364, 362), (363, 365, 366, 364), (365, 367, 368, 366), (367, 369, 370, 368), (369, 371, 372, 370), (371, 373, 374, 372), (373, 375, 376, 374), (375, 377, 378, 376), (377, 379, 380, 378), (379, 382, 381, 380), (170, 384, 385, 171), (384, 173, 174, 385), (173, 386, 387, 174), (386, 176, 175, 387), (177, 388, 389, 178), (388, 179, 180, 389), (179, 390, 391, 180), (390, 181, 182, 391), (181, 392, 393, 182), (392, 184, 183, 393), (123, 152, 138, 172, 171)])
me_001.polygons.foreach_set('use_smooth', [True] * 400)
_uv = me_001.uv_layers.new(name='UVマップ')
_uv.uv.foreach_set('vector', [0.4083, 0.3009, 0.4034, 0.3169, 0.3738, 0.3028, 0.3832, 0.2843, 0.4344, 0.4613, 0.4379, 0.4971, 0.4137, 0.4918, 0.4057, 0.4577, 0.4458, 0.3095, 0.4421, 0.3254, 0.4147, 0.3206, 0.4204, 0.3053, 0.4329, 0.4181, 0.4331, 0.4374, 0.4024, 0.4344, 0.4009, 0.4157, 0.4034, 0.3169, 0.3989, 0.3331, 0.3661, 0.3215, 0.3738, 0.3028, 0.387, 0.4353, 0.3868, 0.4593, 0.3562, 0.4708, 0.3522, 0.4422, 0.4507, 0.2914, 0.4458, 0.3095, 0.4204, 0.3053, 0.4286, 0.2885, 0.4332, 0.4004, 0.4329, 0.4181, 0.4009, 0.4157, 0.4011, 0.3976, 0.4149, 0.2822, 0.4083, 0.3009, 0.3832, 0.2843, 0.3959, 0.2644, 0.3887, 0.397, 0.3875, 0.4155, 0.3508, 0.4182, 0.3512, 0.3961, 0.3082, 0.5224, 0.3266, 0.5253, 0.3622, 0.5913, 0.3344, 0.6091, 0.2852, 0.5482, 0.4352, 0.3699, 0.434, 0.3846, 0.4021, 0.3812, 0.4038, 0.3659, 0.859, 0.8505, 0.8713, 0.8541, 0.8468, 0.9155, 0.8404, 0.912, 0.5022, 0.1838, 0.4598, 0.2255, 0.4478, 0.2131, 0.4392, 0.3409, 0.437, 0.3555, 0.4065, 0.3511, 0.41, 0.3359, 0.3868, 0.4593, 0.3888, 0.4965, 0.3662, 0.512, 0.3562, 0.4708, 0.7606, 0.8619, 0.7725, 0.8573, 0.7974, 0.9153, 0.791, 0.9202, 0.5022, 0.1838, 0.4478, 0.2131, 0.4393, 0.1955, 0.3141, 0.3014, 0.3057, 0.323, 0.2531, 0.3015, 0.2674, 0.2741, 0.2965, 0.4767, 0.3082, 0.5224, 0.2852, 0.5482, 0.2582, 0.5, 0.3252, 0.2798, 0.3141, 0.3014, 0.2674, 0.2741, 0.2863, 0.2478, 0.3662, 0.512, 0.3901, 0.5763, 0.3622, 0.5913, 0.3266, 0.5253, 0.337, 0.511, 0.338, 0.2593, 0.3252, 0.2798, 0.2863, 0.2478, 0.3092, 0.2241, 0.291, 0.4173, 0.2924, 0.4444, 0.2444, 0.4608, 0.2373, 0.4255, 0.3551, 0.237, 0.338, 0.2593, 0.3092, 0.2241, 0.3386, 0.2022, 0.2917, 0.3912, 0.291, 0.4173, 0.2373, 0.4255, 0.235, 0.3912, 0.3829, 0.2105, 0.3551, 0.237, 0.3386, 0.2022, 0.38, 0.1829, 0.2947, 0.3669, 0.2917, 0.3912, 0.235, 0.3912, 0.237, 0.3594, 0.4393, 0.1955, 0.396, 0.2167, 0.3829, 0.2105, 0.38, 0.1829, 0.435, 0.1742, 0.2995, 0.3446, 0.2947, 0.3669, 0.237, 0.3594, 0.2427, 0.3296, 0.2169, 0.5908, 0.2423, 0.5837, 0.3105, 0.6349, 0.2909, 0.6683, 0.2043, 0.6388, 0.3057, 0.323, 0.2995, 0.3446, 0.2427, 0.3296, 0.2531, 0.3015, 0.3508, 0.4182, 0.3522, 0.4422, 0.3128, 0.4412, 0.3095, 0.4162, 0.3959, 0.2644, 0.3832, 0.2843, 0.3524, 0.27, 0.37, 0.2514, 0.3512, 0.3961, 0.3508, 0.4182, 0.3095, 0.4162, 0.3092, 0.3919, 0.4158, 0.2402, 0.3959, 0.2644, 0.37, 0.2514, 0.3969, 0.2301, 0.3529, 0.3761, 0.3512, 0.3961, 0.3092, 0.3919, 0.3108, 0.3694, 0.4478, 0.2131, 0.4158, 0.2402, 0.3969, 0.2301, 0.396, 0.2167, 0.4393, 0.1955, 0.3558, 0.3575, 0.3529, 0.3761, 0.3108, 0.3694, 0.315, 0.3484, 0.8713, 0.8541, 0.8832, 0.8592, 0.8534, 0.9204, 0.8468, 0.9155, 0.5022, 0.1838, 0.4393, 0.1955, 0.435, 0.1742, 0.3603, 0.3396, 0.3558, 0.3575, 0.315, 0.3484, 0.3207, 0.3281, 0.3562, 0.4708, 0.3662, 0.512, 0.337, 0.511, 0.3205, 0.4703, 0.3661, 0.3215, 0.3603, 0.3396, 0.3207, 0.3281, 0.3289, 0.3081, 0.2924, 0.4444, 0.2965, 0.4767, 0.2582, 0.5, 0.2444, 0.4608, 0.3738, 0.3028, 0.3661, 0.3215, 0.3289, 0.3081, 0.3397, 0.2885, 0.3522, 0.4422, 0.3562, 0.4708, 0.3205, 0.4703, 0.3128, 0.4412, 0.3832, 0.2843, 0.3738, 0.3028, 0.3397, 0.2885, 0.3524, 0.27, 0.1835, 0.2206, 0.1599, 0.2597, 0.04644, 0.1929, 0.09596, 0.1358, 0.1744, 0.5333, 0.2169, 0.5908, 0.2043, 0.6388, 0.1315, 0.5954, 0.2146, 0.1856, 0.1835, 0.2206, 0.09596, 0.1358, 0.1589, 0.09277, 0.2852, 0.5482, 0.3344, 0.6091, 0.3105, 0.6349, 0.2423, 0.5837, 0.2483, 0.5601, 0.2509, 0.1569, 0.2146, 0.1856, 0.1589, 0.09277, 0.2272, 0.06765, 0.138, 0.4383, 0.1517, 0.4846, 0.07777, 0.5423, 0.03772, 0.4816, 0.2965, 0.1326, 0.2509, 0.1569, 0.2272, 0.06765, 0.3026, 0.05972, 0.132, 0.3901, 0.138, 0.4383, 0.03772, 0.4816, 0.01114, 0.4101, 0.3606, 0.1176, 0.2965, 0.1326, 0.3026, 0.05972, 0.3839, 0.07721, 0.1345, 0.3439, 0.132, 0.3901, 0.01114, 0.4101, 0.002737, 0.3351, 0.4389, 0.1488, 0.3728, 0.1377, 0.3606, 0.1176, 0.3839, 0.07721, 0.4536, 0.1231, 0.1443, 0.301, 0.1345, 0.3439, 0.002737, 0.3351, 0.01209, 0.2602, 0.7607, 0.5541, 0.7669, 0.5771, 0.7018, 0.6288, 0.6779, 0.6046, 0.7242, 0.5432, 0.1599, 0.2597, 0.1443, 0.301, 0.01209, 0.2602, 0.04644, 0.1929, 0.7842, 0.852, 0.7963, 0.848, 0.8097, 0.9097, 0.8037, 0.9119, 0.5022, 0.1838, 0.435, 0.1742, 0.4389, 0.1488, 0.3386, 0.2022, 0.3092, 0.2241, 0.2687, 0.1847, 0.3088, 0.1666, 0.235, 0.3912, 0.2373, 0.4255, 0.1706, 0.4307, 0.164, 0.3887, 0.38, 0.1829, 0.3386, 0.2022, 0.3088, 0.1666, 0.3633, 0.1561, 0.237, 0.3594, 0.235, 0.3912, 0.164, 0.3887, 0.1649, 0.3479, 0.435, 0.1742, 0.38, 0.1829, 0.3633, 0.1561, 0.3728, 0.1377, 0.4389, 0.1488, 0.2427, 0.3296, 0.237, 0.3594, 0.1649, 0.3479, 0.1733, 0.3094, 0.7725, 0.8573, 0.7842, 0.852, 0.8037, 0.9119, 0.7974, 0.9153, 0.5022, 0.1838, 0.4389, 0.1488, 0.4536, 0.1231, 0.2531, 0.3015, 0.2427, 0.3296, 0.1733, 0.3094, 0.1876, 0.2731, 0.2582, 0.5, 0.2852, 0.5482, 0.2483, 0.5601, 0.207, 0.5128, 0.2674, 0.2741, 0.2531, 0.3015, 0.1876, 0.2731, 0.2087, 0.239, 0.1517, 0.4846, 0.1744, 0.5333, 0.1315, 0.5954, 0.07777, 0.5423, 0.2863, 0.2478, 0.2674, 0.2741, 0.2087, 0.239, 0.2364, 0.2085, 0.2444, 0.4608, 0.2582, 0.5, 0.207, 0.5128, 0.1838, 0.4709, 0.3092, 0.2241, 0.2863, 0.2478, 0.2364, 0.2085, 0.2687, 0.1847, 0.2373, 0.4255, 0.2444, 0.4608, 0.1838, 0.4709, 0.1706, 0.4307, 0.7662, 0.2042, 0.7943, 0.2341, 0.7365, 0.2703, 0.7172, 0.2445, 0.8042, 0.6302, 0.7203, 0.659, 0.7018, 0.6288, 0.7669, 0.5771, 0.7918, 0.5837, 0.7333, 0.1821, 0.7662, 0.2042, 0.7172, 0.2445, 0.6941, 0.2215, 0.8367, 0.4248, 0.8231, 0.4646, 0.763, 0.4555, 0.7695, 0.4204, 0.6934, 0.1647, 0.7333, 0.1821, 0.6941, 0.2215, 0.6646, 0.2003, 0.8418, 0.3825, 0.8367, 0.4248, 0.7695, 0.4204, 0.7711, 0.3862, 0.6393, 0.155, 0.6934, 0.1647, 0.6646, 0.2003, 0.6233, 0.1819, 0.8393, 0.3418, 0.8418, 0.3825, 0.7711, 0.3862, 0.7684, 0.3546, 0.5648, 0.149, 0.6297, 0.1374, 0.6393, 0.155, 0.6233, 0.1819, 0.5688, 0.1739, 0.8308, 0.3036, 0.8393, 0.3418, 0.7684, 0.3546, 0.7622, 0.3251, 0.672, 0.5072, 0.6827, 0.5214, 0.6495, 0.5877, 0.6212, 0.5735, 0.643, 0.5088, 0.8159, 0.2676, 0.8308, 0.3036, 0.7622, 0.3251, 0.7513, 0.2972, 0.8832, 0.8592, 0.8944, 0.8654, 0.8604, 0.9274, 0.8534, 0.9204, 0.5022, 0.1838, 0.5503, 0.1238, 0.5648, 0.149, 0.7943, 0.2341, 0.8159, 0.2676, 0.7513, 0.2972, 0.7365, 0.2703, 0.8007, 0.5066, 0.7607, 0.5541, 0.7242, 0.5432, 0.7499, 0.4947, 0.6178, 0.07894, 0.6961, 0.05972, 0.7041, 0.1307, 0.6412, 0.1179, 1.003, 0.3257, 0.9954, 0.4016, 0.8737, 0.3838, 0.8707, 0.3373, 0.5503, 0.1238, 0.6178, 0.07894, 0.6412, 0.1179, 0.6297, 0.1374, 0.5648, 0.149, 0.9916, 0.2501, 1.003, 0.3257, 0.8707, 0.3373, 0.8597, 0.2939, 0.7963, 0.848, 0.8089, 0.8468, 0.8158, 0.9085, 0.8097, 0.9097, 0.5022, 0.1838, 0.5648, 0.149, 0.5688, 0.1739, 0.955, 0.1833, 0.9916, 0.2501, 0.8597, 0.2939, 0.8429, 0.253, 0.876, 0.5878, 0.8042, 0.6302, 0.7918, 0.5837, 0.8333, 0.5266, 0.9034, 0.1276, 0.955, 0.1833, 0.8429, 0.253, 0.8184, 0.2147, 0.8231, 0.4646, 0.8007, 0.5066, 0.7499, 0.4947, 0.763, 0.4555, 0.8391, 0.08699, 0.9034, 0.1276, 0.8184, 0.2147, 0.7866, 0.1809, 0.9297, 0.5348, 0.876, 0.5878, 0.8333, 0.5266, 0.8556, 0.4778, 0.7704, 0.06465, 0.8391, 0.08699, 0.7866, 0.1809, 0.7498, 0.1532, 0.9694, 0.4737, 0.9297, 0.5348, 0.8556, 0.4778, 0.8684, 0.4314, 0.6961, 0.05972, 0.7704, 0.06465, 0.7498, 0.1532, 0.7041, 0.1307, 0.9954, 0.4016, 0.9694, 0.4737, 0.8684, 0.4314, 0.8737, 0.3838, 0.7242, 0.5432, 0.6779, 0.6046, 0.6495, 0.5877, 0.6827, 0.5214, 0.701, 0.5182, 0.652, 0.2681, 0.6651, 0.2861, 0.6314, 0.3009, 0.6217, 0.2827, 0.6972, 0.4125, 0.6947, 0.4377, 0.6554, 0.4392, 0.6564, 0.4153, 0.6344, 0.2497, 0.652, 0.2681, 0.6217, 0.2827, 0.6088, 0.2629, 0.6974, 0.3884, 0.6972, 0.4125, 0.6564, 0.4153, 0.6556, 0.3933, 0.6072, 0.2287, 0.6344, 0.2497, 0.6088, 0.2629, 0.5887, 0.2391, 0.6952, 0.366, 0.6974, 0.3884, 0.6556, 0.3933, 0.6535, 0.3734, 0.5648, 0.195, 0.608, 0.2156, 0.6072, 0.2287, 0.5887, 0.2391, 0.5565, 0.2126, 0.6906, 0.3452, 0.6952, 0.366, 0.6535, 0.3734, 0.6503, 0.355, 0.5951, 0.49, 0.6062, 0.4998, 0.5915, 0.5659, 0.5626, 0.5586, 0.571, 0.4959, 0.6846, 0.3252, 0.6906, 0.3452, 0.6503, 0.355, 0.6455, 0.3372, 0.8944, 0.8654, 0.9045, 0.8728, 0.8678, 0.9377, 0.8604, 0.9274, 0.5022, 0.1838, 0.5688, 0.1739, 0.5648, 0.195, 0.6762, 0.3053, 0.6846, 0.3252, 0.6455, 0.3372, 0.6393, 0.3193, 0.6875, 0.4667, 0.672, 0.5072, 0.643, 0.5088, 0.652, 0.4678, 0.6651, 0.2861, 0.6762, 0.3053, 0.6393, 0.3193, 0.6314, 0.3009, 0.7684, 0.3546, 0.7711, 0.3862, 0.7146, 0.3871, 0.7113, 0.3632, 0.5688, 0.1739, 0.6233, 0.1819, 0.6208, 0.2094, 0.608, 0.2156, 0.5648, 0.195, 0.7622, 0.3251, 0.7684, 0.3546, 0.7113, 0.3632, 0.706, 0.3411, 0.8089, 0.8468, 0.8214, 0.8452, 0.8219, 0.9081, 0.8158, 0.9085, 0.5022, 0.1838, 0.5648, 0.195, 0.5565, 0.2126, 0.7513, 0.2972, 0.7622, 0.3251, 0.706, 0.3411, 0.6995, 0.3196, 0.7499, 0.4947, 0.7242, 0.5432, 0.701, 0.5182, 0.7116, 0.4722, 0.7365, 0.2703, 0.7513, 0.2972, 0.6995, 0.3196, 0.6907, 0.2983, 0.6947, 0.4377, 0.6875, 0.4667, 0.652, 0.4678, 0.6554, 0.4392, 0.7172, 0.2445, 0.7365, 0.2703, 0.6907, 0.2983, 0.6793, 0.277, 0.763, 0.4555, 0.7499, 0.4947, 0.7116, 0.4722, 0.715, 0.4399, 0.6941, 0.2215, 0.7172, 0.2445, 0.6793, 0.277, 0.666, 0.2567, 0.7695, 0.4204, 0.763, 0.4555, 0.715, 0.4399, 0.7158, 0.4132, 0.6646, 0.2003, 0.6941, 0.2215, 0.666, 0.2567, 0.6487, 0.235, 0.7711, 0.3862, 0.7695, 0.4204, 0.7158, 0.4132, 0.7146, 0.3871, 0.6233, 0.1819, 0.6646, 0.2003, 0.6487, 0.235, 0.6208, 0.2094, 0.585, 0.3041, 0.5911, 0.3191, 0.5637, 0.3244, 0.5598, 0.3086, 0.6063, 0.4137, 0.6054, 0.4326, 0.5746, 0.4361, 0.5746, 0.4167, 0.5766, 0.2874, 0.585, 0.3041, 0.5598, 0.3086, 0.5546, 0.2907, 0.606, 0.3958, 0.6063, 0.4137, 0.5746, 0.4167, 0.5739, 0.3991, 0.5631, 0.2653, 0.5766, 0.2874, 0.5546, 0.2907, 0.5462, 0.2669, 0.6046, 0.3794, 0.606, 0.3958, 0.5739, 0.3991, 0.5728, 0.3833, 0.5447, 0.225, 0.5678, 0.2561, 0.5631, 0.2653, 0.5462, 0.2669, 0.5316, 0.2345, 0.6024, 0.3642, 0.6046, 0.3794, 0.5728, 0.3833, 0.5713, 0.3687, 0.5263, 0.4848, 0.5374, 0.4925, 0.5334, 0.5569, 0.5049, 0.5543, 0.5043, 0.4929, 0.5997, 0.3495, 0.6024, 0.3642, 0.5713, 0.3687, 0.5693, 0.3544, 0.9045, 0.8728, 0.9135, 0.8811, 0.8762, 0.9545, 0.8678, 0.9377, 0.5022, 0.1838, 0.5565, 0.2126, 0.5447, 0.225, 0.5959, 0.3345, 0.5997, 0.3495, 0.5693, 0.3544, 0.5669, 0.3398, 0.6023, 0.4556, 0.5951, 0.49, 0.571, 0.4959, 0.5738, 0.4599, 0.5911, 0.3191, 0.5959, 0.3345, 0.5669, 0.3398, 0.5637, 0.3244, 0.643, 0.5088, 0.6212, 0.5735, 0.5915, 0.5659, 0.6062, 0.4998, 0.6201, 0.4941, 0.5565, 0.2126, 0.5887, 0.2391, 0.5785, 0.2559, 0.5678, 0.2561, 0.5447, 0.225, 0.6503, 0.355, 0.6535, 0.3734, 0.6162, 0.378, 0.6135, 0.3623, 0.8214, 0.8452, 0.8339, 0.8471, 0.828, 0.9084, 0.8219, 0.9081, 0.5022, 0.1838, 0.5447, 0.225, 0.5316, 0.2345, 0.6455, 0.3372, 0.6503, 0.355, 0.6135, 0.3623, 0.6106, 0.347, 0.652, 0.4678, 0.643, 0.5088, 0.6201, 0.4941, 0.6213, 0.4571, 0.6393, 0.3193, 0.6455, 0.3372, 0.6106, 0.347, 0.6069, 0.3314, 0.6054, 0.4326, 0.6023, 0.4556, 0.5738, 0.4599, 0.5746, 0.4361, 0.6314, 0.3009, 0.6393, 0.3193, 0.6069, 0.3314, 0.6023, 0.3154, 0.6554, 0.4392, 0.652, 0.4678, 0.6213, 0.4571, 0.6207, 0.4328, 0.6217, 0.2827, 0.6314, 0.3009, 0.6023, 0.3154, 0.597, 0.2994, 0.6564, 0.4153, 0.6554, 0.4392, 0.6207, 0.4328, 0.6198, 0.4132, 0.6088, 0.2629, 0.6217, 0.2827, 0.597, 0.2994, 0.5901, 0.281, 0.6556, 0.3933, 0.6564, 0.4153, 0.6198, 0.4132, 0.6183, 0.3948, 0.5887, 0.2391, 0.6088, 0.2629, 0.5901, 0.281, 0.5785, 0.2559, 0.6535, 0.3734, 0.6556, 0.3933, 0.6183, 0.3948, 0.6162, 0.378, 0.5327, 0.4156, 0.5319, 0.4323, 0.5039, 0.4361, 0.5037, 0.418, 0.5228, 0.3019, 0.5259, 0.3181, 0.5029, 0.3164, 0.5027, 0.299, 0.5327, 0.3999, 0.5327, 0.4156, 0.5037, 0.418, 0.5036, 0.4015, 0.5177, 0.2795, 0.5228, 0.3019, 0.5027, 0.299, 0.5026, 0.2754, 0.5324, 0.3855, 0.5327, 0.3999, 0.5036, 0.4015, 0.5035, 0.3868, 0.5171, 0.2393, 0.5245, 0.2734, 0.5177, 0.2795, 0.5026, 0.2754, 0.5024, 0.2416, 0.5318, 0.3721, 0.5324, 0.3855, 0.5035, 0.3868, 0.5033, 0.3732, 0.4595, 0.4865, 0.4714, 0.4931, 0.4764, 0.5573, 0.4476, 0.5596, 0.4379, 0.4971, 0.5309, 0.3592, 0.5318, 0.3721, 0.5033, 0.3732, 0.5032, 0.3598, 0.7332, 0.8864, 0.7412, 0.878, 0.7768, 0.937, 0.769, 0.953, 0.5022, 0.1838, 0.5316, 0.2345, 0.5171, 0.2393, 0.5297, 0.3458, 0.5309, 0.3592, 0.5032, 0.3598, 0.5031, 0.3461, 0.5301, 0.4529, 0.5263, 0.4848, 0.5043, 0.4929, 0.5041, 0.4585, 0.528, 0.3321, 0.5297, 0.3458, 0.5031, 0.3461, 0.503, 0.3315, 0.571, 0.4959, 0.5626, 0.5586, 0.5334, 0.5569, 0.5374, 0.4925, 0.5492, 0.4858, 0.5259, 0.3181, 0.528, 0.3321, 0.503, 0.3315, 0.5029, 0.3164, 0.5713, 0.3687, 0.5728, 0.3833, 0.5424, 0.385, 0.5413, 0.3715, 0.8339, 0.8471, 0.8465, 0.8481, 0.8341, 0.9097, 0.828, 0.9084, 0.5022, 0.1838, 0.5171, 0.2393, 0.5024, 0.2416, 0.5693, 0.3544, 0.5713, 0.3687, 0.5413, 0.3715, 0.5405, 0.3584, 0.5738, 0.4599, 0.571, 0.4959, 0.5492, 0.4858, 0.547, 0.4531, 0.5669, 0.3398, 0.5693, 0.3544, 0.5405, 0.3584, 0.5394, 0.3449, 0.5319, 0.4323, 0.5301, 0.4529, 0.5041, 0.4585, 0.5039, 0.4361, 0.5637, 0.3244, 0.5669, 0.3398, 0.5394, 0.3449, 0.5381, 0.3308, 0.5746, 0.4361, 0.5738, 0.4599, 0.547, 0.4531, 0.5454, 0.4321, 0.5598, 0.3086, 0.5637, 0.3244, 0.5381, 0.3308, 0.5368, 0.3166, 0.5746, 0.4167, 0.5746, 0.4361, 0.5454, 0.4321, 0.5443, 0.4152, 0.5546, 0.2907, 0.5598, 0.3086, 0.5368, 0.3166, 0.5356, 0.3002, 0.5739, 0.3991, 0.5746, 0.4167, 0.5443, 0.4152, 0.5434, 0.3994, 0.5462, 0.2669, 0.5546, 0.2907, 0.5356, 0.3002, 0.5331, 0.2766, 0.5728, 0.3833, 0.5739, 0.3991, 0.5434, 0.3994, 0.5424, 0.385, 0.5316, 0.2345, 0.5462, 0.2669, 0.5331, 0.2766, 0.5245, 0.2734, 0.5171, 0.2393, 0.47, 0.3004, 0.4688, 0.3172, 0.4458, 0.3095, 0.4507, 0.2914, 0.4638, 0.4002, 0.4631, 0.4161, 0.4329, 0.4181, 0.4332, 0.4004, 0.4721, 0.2772, 0.47, 0.3004, 0.4507, 0.2914, 0.4588, 0.2675, 0.4645, 0.3857, 0.4638, 0.4002, 0.4332, 0.4004, 0.434, 0.3846, 0.4876, 0.2394, 0.4807, 0.2738, 0.4721, 0.2772, 0.4588, 0.2675, 0.4731, 0.2348, 0.4652, 0.3722, 0.4645, 0.3857, 0.434, 0.3846, 0.4352, 0.3699, 0.466, 0.359, 0.4652, 0.3722, 0.4352, 0.3699, 0.437, 0.3555, 0.7412, 0.878, 0.7505, 0.8695, 0.7841, 0.927, 0.7768, 0.937, 0.5022, 0.1838, 0.5024, 0.2416, 0.4876, 0.2394, 0.4668, 0.3454, 0.466, 0.359, 0.437, 0.3555, 0.4392, 0.3409, 0.4611, 0.454, 0.4595, 0.4865, 0.4379, 0.4971, 0.4344, 0.4613, 0.4678, 0.3314, 0.4668, 0.3454, 0.4392, 0.3409, 0.4421, 0.3254, 0.5043, 0.4929, 0.5049, 0.5543, 0.4764, 0.5573, 0.4714, 0.4931, 0.4824, 0.4853, 0.4688, 0.3172, 0.4678, 0.3314, 0.4421, 0.3254, 0.4458, 0.3095, 0.4631, 0.4161, 0.4623, 0.4331, 0.4331, 0.4374, 0.4329, 0.4181, 0.5022, 0.1838, 0.4876, 0.2394, 0.4731, 0.2348, 0.5032, 0.3598, 0.5033, 0.3732, 0.4748, 0.3726, 0.4756, 0.3596, 0.5041, 0.4585, 0.5043, 0.4929, 0.4824, 0.4853, 0.4779, 0.4533, 0.5031, 0.3461, 0.5032, 0.3598, 0.4756, 0.3596, 0.4765, 0.3463, 0.4623, 0.4331, 0.4611, 0.454, 0.4344, 0.4613, 0.4331, 0.4374, 0.503, 0.3315, 0.5031, 0.3461, 0.4765, 0.3463, 0.4779, 0.3324, 0.5039, 0.4361, 0.5041, 0.4585, 0.4779, 0.4533, 0.4758, 0.4326, 0.5029, 0.3164, 0.503, 0.3315, 0.4779, 0.3324, 0.4797, 0.3184, 0.5037, 0.418, 0.5039, 0.4361, 0.4758, 0.4326, 0.4748, 0.416, 0.5027, 0.299, 0.5029, 0.3164, 0.4797, 0.3184, 0.4828, 0.3024, 0.5036, 0.4015, 0.5037, 0.418, 0.4748, 0.416, 0.4745, 0.4003, 0.5026, 0.2754, 0.5027, 0.299, 0.4828, 0.3024, 0.4876, 0.2797, 0.5035, 0.3868, 0.5036, 0.4015, 0.4745, 0.4003, 0.4745, 0.386, 0.5024, 0.2416, 0.5026, 0.2754, 0.4876, 0.2797, 0.4807, 0.2738, 0.4876, 0.2394, 0.5033, 0.3732, 0.5035, 0.3868, 0.4745, 0.386, 0.4748, 0.3726, 0.8465, 0.8481, 0.859, 0.8505, 0.8404, 0.912, 0.8341, 0.9097, 0.4731, 0.2348, 0.4588, 0.2675, 0.4418, 0.2661, 0.437, 0.257, 0.4598, 0.2255, 0.3927, 0.3642, 0.3904, 0.38, 0.3529, 0.3761, 0.3558, 0.3575, 0.4263, 0.2569, 0.4149, 0.2822, 0.3959, 0.2644, 0.4158, 0.2402, 0.3904, 0.38, 0.3887, 0.397, 0.3512, 0.3961, 0.3529, 0.3761, 0.4598, 0.2255, 0.437, 0.257, 0.4263, 0.2569, 0.4158, 0.2402, 0.4478, 0.2131, 0.3955, 0.3488, 0.3927, 0.3642, 0.3558, 0.3575, 0.3603, 0.3396, 0.7505, 0.8695, 0.7606, 0.8619, 0.791, 0.9202, 0.7841, 0.927, 0.5022, 0.1838, 0.4731, 0.2348, 0.4598, 0.2255, 0.3989, 0.3331, 0.3955, 0.3488, 0.3603, 0.3396, 0.3661, 0.3215, 0.3888, 0.4965, 0.4029, 0.5019, 0.4194, 0.5677, 0.3901, 0.5763, 0.3662, 0.512, 0.437, 0.3555, 0.4352, 0.3699, 0.4038, 0.3659, 0.4065, 0.3511, 0.3875, 0.4155, 0.387, 0.4353, 0.3522, 0.4422, 0.3508, 0.4182, 0.4588, 0.2675, 0.4507, 0.2914, 0.4286, 0.2885, 0.4418, 0.2661, 0.434, 0.3846, 0.4332, 0.4004, 0.4011, 0.3976, 0.4021, 0.3812, 0.4421, 0.3254, 0.4392, 0.3409, 0.41, 0.3359, 0.4147, 0.3206, 0.4331, 0.4374, 0.4344, 0.4613, 0.4057, 0.4577, 0.4024, 0.4344, 0.4373, 0.6282, 0.4163, 0.6377, 0.3901, 0.5763, 0.4194, 0.5677, 0.4163, 0.6377, 0.3948, 0.6461, 0.3622, 0.5913, 0.3901, 0.5763, 0.3948, 0.6461, 0.3764, 0.6598, 0.3344, 0.6091, 0.3622, 0.5913, 0.3764, 0.6598, 0.3597, 0.675, 0.3105, 0.6349, 0.3344, 0.6091, 0.3597, 0.675, 0.3453, 0.6903, 0.2909, 0.6683, 0.3105, 0.6349, 0.6708, 0.6807, 0.6547, 0.6657, 0.7018, 0.6288, 0.7203, 0.659, 0.6547, 0.6657, 0.6364, 0.6524, 0.6779, 0.6046, 0.7018, 0.6288, 0.6364, 0.6524, 0.6161, 0.6411, 0.6495, 0.5877, 0.6779, 0.6046, 0.6161, 0.6411, 0.5947, 0.632, 0.6212, 0.5735, 0.6495, 0.5877, 0.5947, 0.632, 0.5725, 0.6254, 0.5915, 0.5659, 0.6212, 0.5735, 0.5725, 0.6254, 0.5499, 0.6211, 0.5626, 0.5586, 0.5915, 0.5659, 0.5499, 0.6211, 0.5272, 0.6194, 0.5334, 0.5569, 0.5626, 0.5586, 0.5272, 0.6194, 0.5045, 0.6158, 0.5049, 0.5543, 0.5334, 0.5569, 0.5045, 0.6158, 0.4819, 0.6187, 0.4764, 0.5573, 0.5049, 0.5543, 0.4819, 0.6187, 0.4592, 0.6209, 0.4476, 0.5596, 0.4764, 0.5573, 0.4592, 0.6209, 0.4373, 0.6282, 0.4194, 0.5677, 0.4476, 0.5596, 0.8037, 0.9119, 0.822, 0.9446, 0.7974, 0.9153, 0.7974, 0.9153, 0.822, 0.9446, 0.791, 0.9202, 0.791, 0.9202, 0.822, 0.9446, 0.7841, 0.927, 0.7841, 0.927, 0.822, 0.9446, 0.7768, 0.937, 0.7768, 0.937, 0.822, 0.9446, 0.769, 0.953, 0.8762, 0.9545, 0.822, 0.9446, 0.8678, 0.9377, 0.8678, 0.9377, 0.822, 0.9446, 0.8604, 0.9274, 0.8604, 0.9274, 0.822, 0.9446, 0.8534, 0.9204, 0.8534, 0.9204, 0.822, 0.9446, 0.8468, 0.9155, 0.8468, 0.9155, 0.822, 0.9446, 0.8404, 0.912, 0.8404, 0.912, 0.822, 0.9446, 0.8341, 0.9097, 0.8341, 0.9097, 0.822, 0.9446, 0.828, 0.9084, 0.828, 0.9084, 0.822, 0.9446, 0.8219, 0.9081, 0.8219, 0.9081, 0.822, 0.9446, 0.8158, 0.9085, 0.8158, 0.9085, 0.822, 0.9446, 0.8097, 0.9097, 0.8097, 0.9097, 0.822, 0.9446, 0.8037, 0.9119, 0.3888, 0.4965, 0.4137, 0.4918, 0.4029, 0.5019, 0.4418, 0.2661, 0.4263, 0.2569, 0.437, 0.257, 0.3082, 0.5224, 0.337, 0.511, 0.3266, 0.5253, 0.3969, 0.2301, 0.3829, 0.2105, 0.396, 0.2167, 0.2169, 0.5908, 0.2483, 0.5601, 0.2423, 0.5837, 0.3633, 0.1561, 0.3606, 0.1176, 0.3728, 0.1377, 0.7607, 0.5541, 0.7918, 0.5837, 0.7669, 0.5771, 0.6412, 0.1179, 0.6393, 0.155, 0.6297, 0.1374, 0.672, 0.5072, 0.701, 0.5182, 0.6827, 0.5214, 0.6208, 0.2094, 0.6072, 0.2287, 0.608, 0.2156, 0.5951, 0.49, 0.6201, 0.4941, 0.6062, 0.4998, 0.5785, 0.2559, 0.5631, 0.2653, 0.5678, 0.2561, 0.5263, 0.4848, 0.5492, 0.4858, 0.5374, 0.4925, 0.5331, 0.2766, 0.5177, 0.2795, 0.5245, 0.2734, 0.4595, 0.4865, 0.4824, 0.4853, 0.4714, 0.4931, 0.4876, 0.2797, 0.4721, 0.2772, 0.4807, 0.2738, 0.3887, 0.397, 0.3904, 0.38, 0.4021, 0.3812, 0.4011, 0.3976, 0.4149, 0.2822, 0.4263, 0.2569, 0.4418, 0.2661, 0.4286, 0.2885, 0.3082, 0.5224, 0.2965, 0.4767, 0.3205, 0.4703, 0.337, 0.511, 0.2965, 0.4767, 0.2924, 0.4444, 0.3128, 0.4412, 0.3205, 0.4703, 0.2924, 0.4444, 0.291, 0.4173, 0.3095, 0.4162, 0.3128, 0.4412, 0.291, 0.4173, 0.2917, 0.3912, 0.3092, 0.3919, 0.3095, 0.4162, 0.2917, 0.3912, 0.2947, 0.3669, 0.3108, 0.3694, 0.3092, 0.3919, 0.2947, 0.3669, 0.2995, 0.3446, 0.315, 0.3484, 0.3108, 0.3694, 0.2995, 0.3446, 0.3057, 0.323, 0.3207, 0.3281, 0.315, 0.3484, 0.3057, 0.323, 0.3141, 0.3014, 0.3289, 0.3081, 0.3207, 0.3281, 0.3141, 0.3014, 0.3252, 0.2798, 0.3397, 0.2885, 0.3289, 0.3081, 0.3252, 0.2798, 0.338, 0.2593, 0.3524, 0.27, 0.3397, 0.2885, 0.338, 0.2593, 0.3551, 0.237, 0.37, 0.2514, 0.3524, 0.27, 0.3551, 0.237, 0.3829, 0.2105, 0.3969, 0.2301, 0.37, 0.2514, 0.2169, 0.5908, 0.1744, 0.5333, 0.207, 0.5128, 0.2483, 0.5601, 0.1744, 0.5333, 0.1517, 0.4846, 0.1838, 0.4709, 0.207, 0.5128, 0.1517, 0.4846, 0.138, 0.4383, 0.1706, 0.4307, 0.1838, 0.4709, 0.138, 0.4383, 0.132, 0.3901, 0.164, 0.3887, 0.1706, 0.4307, 0.132, 0.3901, 0.1345, 0.3439, 0.1649, 0.3479, 0.164, 0.3887, 0.1345, 0.3439, 0.1443, 0.301, 0.1733, 0.3094, 0.1649, 0.3479, 0.1443, 0.301, 0.1599, 0.2597, 0.1876, 0.2731, 0.1733, 0.3094, 0.1599, 0.2597, 0.1835, 0.2206, 0.2087, 0.239, 0.1876, 0.2731, 0.1835, 0.2206, 0.2146, 0.1856, 0.2364, 0.2085, 0.2087, 0.239, 0.2146, 0.1856, 0.2509, 0.1569, 0.2687, 0.1847, 0.2364, 0.2085, 0.2509, 0.1569, 0.2965, 0.1326, 0.3088, 0.1666, 0.2687, 0.1847, 0.2965, 0.1326, 0.3606, 0.1176, 0.3633, 0.1561, 0.3088, 0.1666, 0.7607, 0.5541, 0.8007, 0.5066, 0.8333, 0.5266, 0.7918, 0.5837, 0.8007, 0.5066, 0.8231, 0.4646, 0.8556, 0.4778, 0.8333, 0.5266, 0.8231, 0.4646, 0.8367, 0.4248, 0.8684, 0.4314, 0.8556, 0.4778, 0.8367, 0.4248, 0.8418, 0.3825, 0.8737, 0.3838, 0.8684, 0.4314, 0.8418, 0.3825, 0.8393, 0.3418, 0.8707, 0.3373, 0.8737, 0.3838, 0.8393, 0.3418, 0.8308, 0.3036, 0.8597, 0.2939, 0.8707, 0.3373, 0.8308, 0.3036, 0.8159, 0.2676, 0.8429, 0.253, 0.8597, 0.2939, 0.8159, 0.2676, 0.7943, 0.2341, 0.8184, 0.2147, 0.8429, 0.253, 0.7943, 0.2341, 0.7662, 0.2042, 0.7866, 0.1809, 0.8184, 0.2147, 0.7662, 0.2042, 0.7333, 0.1821, 0.7498, 0.1532, 0.7866, 0.1809, 0.7333, 0.1821, 0.6934, 0.1647, 0.7041, 0.1307, 0.7498, 0.1532, 0.6934, 0.1647, 0.6393, 0.155, 0.6412, 0.1179, 0.7041, 0.1307, 0.672, 0.5072, 0.6875, 0.4667, 0.7116, 0.4722, 0.701, 0.5182, 0.6875, 0.4667, 0.6947, 0.4377, 0.715, 0.4399, 0.7116, 0.4722, 0.6947, 0.4377, 0.6972, 0.4125, 0.7158, 0.4132, 0.715, 0.4399, 0.6972, 0.4125, 0.6974, 0.3884, 0.7146, 0.3871, 0.7158, 0.4132, 0.6974, 0.3884, 0.6952, 0.366, 0.7113, 0.3632, 0.7146, 0.3871, 0.6952, 0.366, 0.6906, 0.3452, 0.706, 0.3411, 0.7113, 0.3632, 0.6906, 0.3452, 0.6846, 0.3252, 0.6995, 0.3196, 0.706, 0.3411, 0.6846, 0.3252, 0.6762, 0.3053, 0.6907, 0.2983, 0.6995, 0.3196, 0.6762, 0.3053, 0.6651, 0.2861, 0.6793, 0.277, 0.6907, 0.2983, 0.6651, 0.2861, 0.652, 0.2681, 0.666, 0.2567, 0.6793, 0.277, 0.652, 0.2681, 0.6344, 0.2497, 0.6487, 0.235, 0.666, 0.2567, 0.6344, 0.2497, 0.6072, 0.2287, 0.6208, 0.2094, 0.6487, 0.235, 0.5951, 0.49, 0.6023, 0.4556, 0.6213, 0.4571, 0.6201, 0.4941, 0.6023, 0.4556, 0.6054, 0.4326, 0.6207, 0.4328, 0.6213, 0.4571, 0.6054, 0.4326, 0.6063, 0.4137, 0.6198, 0.4132, 0.6207, 0.4328, 0.6063, 0.4137, 0.606, 0.3958, 0.6183, 0.3948, 0.6198, 0.4132, 0.606, 0.3958, 0.6046, 0.3794, 0.6162, 0.378, 0.6183, 0.3948, 0.6046, 0.3794, 0.6024, 0.3642, 0.6135, 0.3623, 0.6162, 0.378, 0.6024, 0.3642, 0.5997, 0.3495, 0.6106, 0.347, 0.6135, 0.3623, 0.5997, 0.3495, 0.5959, 0.3345, 0.6069, 0.3314, 0.6106, 0.347, 0.5959, 0.3345, 0.5911, 0.3191, 0.6023, 0.3154, 0.6069, 0.3314, 0.5911, 0.3191, 0.585, 0.3041, 0.597, 0.2994, 0.6023, 0.3154, 0.585, 0.3041, 0.5766, 0.2874, 0.5901, 0.281, 0.597, 0.2994, 0.5766, 0.2874, 0.5631, 0.2653, 0.5785, 0.2559, 0.5901, 0.281, 0.5263, 0.4848, 0.5301, 0.4529, 0.547, 0.4531, 0.5492, 0.4858, 0.5301, 0.4529, 0.5319, 0.4323, 0.5454, 0.4321, 0.547, 0.4531, 0.5319, 0.4323, 0.5327, 0.4156, 0.5443, 0.4152, 0.5454, 0.4321, 0.5327, 0.4156, 0.5327, 0.3999, 0.5434, 0.3994, 0.5443, 0.4152, 0.5327, 0.3999, 0.5324, 0.3855, 0.5424, 0.385, 0.5434, 0.3994, 0.5324, 0.3855, 0.5318, 0.3721, 0.5413, 0.3715, 0.5424, 0.385, 0.5318, 0.3721, 0.5309, 0.3592, 0.5405, 0.3584, 0.5413, 0.3715, 0.5309, 0.3592, 0.5297, 0.3458, 0.5394, 0.3449, 0.5405, 0.3584, 0.5297, 0.3458, 0.528, 0.3321, 0.5381, 0.3308, 0.5394, 0.3449, 0.528, 0.3321, 0.5259, 0.3181, 0.5368, 0.3166, 0.5381, 0.3308, 0.5259, 0.3181, 0.5228, 0.3019, 0.5356, 0.3002, 0.5368, 0.3166, 0.5228, 0.3019, 0.5177, 0.2795, 0.5331, 0.2766, 0.5356, 0.3002, 0.4595, 0.4865, 0.4611, 0.454, 0.4779, 0.4533, 0.4824, 0.4853, 0.4611, 0.454, 0.4623, 0.4331, 0.4758, 0.4326, 0.4779, 0.4533, 0.4623, 0.4331, 0.4631, 0.4161, 0.4748, 0.416, 0.4758, 0.4326, 0.4631, 0.4161, 0.4638, 0.4002, 0.4745, 0.4003, 0.4748, 0.416, 0.4638, 0.4002, 0.4645, 0.3857, 0.4745, 0.386, 0.4745, 0.4003, 0.4645, 0.3857, 0.4652, 0.3722, 0.4748, 0.3726, 0.4745, 0.386, 0.4652, 0.3722, 0.466, 0.359, 0.4756, 0.3596, 0.4748, 0.3726, 0.466, 0.359, 0.4668, 0.3454, 0.4765, 0.3463, 0.4756, 0.3596, 0.4668, 0.3454, 0.4678, 0.3314, 0.4779, 0.3324, 0.4765, 0.3463, 0.4678, 0.3314, 0.4688, 0.3172, 0.4797, 0.3184, 0.4779, 0.3324, 0.4688, 0.3172, 0.47, 0.3004, 0.4828, 0.3024, 0.4797, 0.3184, 0.47, 0.3004, 0.4721, 0.2772, 0.4876, 0.2797, 0.4828, 0.3024, 0.3888, 0.4965, 0.3868, 0.4593, 0.4057, 0.4577, 0.4137, 0.4918, 0.3868, 0.4593, 0.387, 0.4353, 0.4024, 0.4344, 0.4057, 0.4577, 0.387, 0.4353, 0.3875, 0.4155, 0.4009, 0.4157, 0.4024, 0.4344, 0.3875, 0.4155, 0.3887, 0.397, 0.4011, 0.3976, 0.4009, 0.4157, 0.3904, 0.38, 0.3927, 0.3642, 0.4038, 0.3659, 0.4021, 0.3812, 0.3927, 0.3642, 0.3955, 0.3488, 0.4065, 0.3511, 0.4038, 0.3659, 0.3955, 0.3488, 0.3989, 0.3331, 0.41, 0.3359, 0.4065, 0.3511, 0.3989, 0.3331, 0.4034, 0.3169, 0.4147, 0.3206, 0.41, 0.3359, 0.4034, 0.3169, 0.4083, 0.3009, 0.4204, 0.3053, 0.4147, 0.3206, 0.4083, 0.3009, 0.4149, 0.2822, 0.4286, 0.2885, 0.4204, 0.3053, 0.4379, 0.4971, 0.4476, 0.5596, 0.4194, 0.5677, 0.4029, 0.5019, 0.4137, 0.4918])
me_001.materials.append(mat_material)
me_001.update()

# ---- objects
ob_light = bpy.data.objects.new('Light', light_light)
ob_camera = bpy.data.objects.new('Camera', cam_camera)
ob_x = bpy.data.objects.new('球', me_x)
ob_001 = bpy.data.objects.new('球.001', me_001)

# ---- transforms, parenting, visibility, modifiers, constraints
ob_light.location = (4.076, 1.005, 5.904)
ob_light.rotation_euler = (0.6503, 0.05522, 1.866)
ob_light.lock_rotations_4d = False
ob_light.empty_display_type = 'ARROWS'
ob_light.color = (0.0, 0.0, 0.0, 0.0)
ob_light.lineart.crease_threshold = 0.0
ob_camera.location = (7.359, -6.926, 4.958)
ob_camera.rotation_euler = (1.109, 0.0, 0.8149)
ob_camera.lock_rotations_4d = False
ob_camera.empty_display_type = 'ARROWS'
ob_camera.color = (0.0, 0.0, 0.0, 0.0)
ob_camera.display_type = 'WIRE'
ob_camera.lineart.crease_threshold = 0.0
ob_x.location = (0.0, 0.0, 0.0)
ob_001.location = (0.0, 0.0, 0.0)

# ---- collection membership
col_collection.objects.link(ob_light)
col_collection.objects.link(ob_camera)
col_collection.objects.link(ob_x)
col_collection.objects.link(ob_001)

# ---- scene / render settings (as saved in the file)
scene.camera = ob_camera
scene.frame_start = 1; scene.frame_end = 250; scene.frame_set(1)
scene.render.engine = 'BLENDER_EEVEE_NEXT'
scene.cycles.sampling_pattern = 'TABULATED_SOBOL'
scene.view_settings.view_transform = 'Filmic'
bpy.context.view_layer.update()

